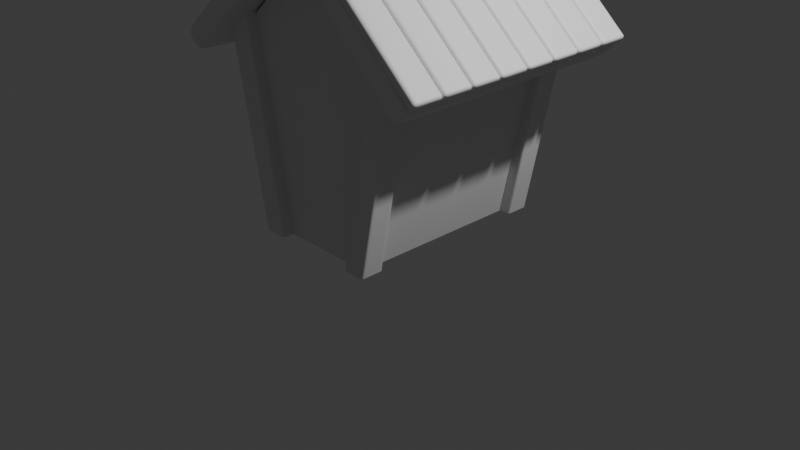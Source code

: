 # Source: snow1.blend  (saved by Blender 4.0.36; exported with 4.5.12 LTS)
import bpy
from mathutils import Matrix  # noqa: F401  (used for matrix-valued properties, if any)

bpy.ops.wm.read_factory_settings(use_empty=True)
scene = bpy.context.scene
scene.name = 'Scene'

# ---- collections
col_collection = bpy.data.collections.new('Collection'); scene.collection.children.link(col_collection)
col_x = bpy.data.collections.new('Хата'); scene.collection.children.link(col_x)

# ---- materials (node trees are filled in below, after node groups)
mat_material = bpy.data.materials.new('Material')
mat_material.alpha_threshold = 0.0
mat_material.use_transparent_shadow = False
mat_material.roughness = 0.5
mat_material.line_color = (0.0, 0.0, 0.0, 1.0)

# ---- material node trees
mat_material.use_nodes = True; mat_material.node_tree.nodes.clear()
_N = mat_material.node_tree.nodes; _L = mat_material.node_tree.links
n0 = _N.new('ShaderNodeOutputMaterial'); n0.name = 'Material Output'; n0.location = (300, 300)
n1 = _N.new('ShaderNodeBsdfPrincipled'); n1.name = 'Principled BSDF'; n1.location = (10, 300)
n1.inputs[3].default_value = 1.45
_L.new(n1.outputs[0], n0.inputs[0])
n0.is_active_output = True

# ---- world
world_world = bpy.data.worlds.new('World'); scene.world = world_world
world_world.use_nodes = True; world_world.node_tree.nodes.clear()
_N = world_world.node_tree.nodes; _L = world_world.node_tree.links
n0 = _N.new('ShaderNodeOutputWorld'); n0.name = 'World Output'; n0.location = (300, 300)
n1 = _N.new('ShaderNodeBackground'); n1.name = 'Background'; n1.location = (10, 300)
n1.inputs[0].default_value = (0.05088, 0.05088, 0.05088, 1.0)
_L.new(n1.outputs[0], n0.inputs[0])
n0.is_active_output = True
world_world.color = (0.05088, 0.05088, 0.05088)
world_world.use_sun_shadow = False
world_world.sun_shadow_jitter_overblur = 0.0

# ---- cameras
cam_camera = bpy.data.cameras.new('Camera')
cam_camera.clip_end = 100.0
cam_camera.ortho_scale = 7.314

# ---- lights
light_light = bpy.data.lights.new('Light', 'POINT')
light_light.transmission_factor = 0.0
light_light.use_soft_falloff = False
light_light.energy = 1000.0
light_light.shadow_soft_size = 0.1
light_light.shadow_maximum_resolution = 0.006
light_light.use_absolute_resolution = True

# ---- meshes
me_cube = bpy.data.meshes.new('Cube')
me_cube.from_pydata([(1.0, 1.0, 1.0), (0.5776, 1.0, -1.0), (1.0, -1.0, 1.0), (0.5776, -1.0, -1.0), (-1.0, 1.0, 1.0), (-0.5776, 1.0, -1.0), (-1.0, -1.0, 1.0), (-0.5776, -1.0, -1.0), (0.0, 1.0, -1.0), (0.0, -1.0, 1.958), (0.0, -1.0, -1.0), (0.0, 1.0, 1.958)], [], [(11, 4, 6, 9), (10, 9, 6, 7), (7, 6, 4, 5), (8, 1, 3, 10), (1, 0, 2, 3), (8, 11, 0, 1), (5, 4, 11, 8), (5, 8, 10, 7), (3, 2, 9, 10), (0, 11, 9, 2)])
_uv = me_cube.uv_layers.new(name='UVMap')
_uv.uv.foreach_set('vector', [0.75, 0.5, 0.875, 0.5, 0.875, 0.75, 0.75, 0.75, 0.375, 0.875, 0.625, 0.875, 0.625, 1.0, 0.375, 1.0, 0.375, 0.0, 0.625, 0.0, 0.625, 0.25, 0.375, 0.25, 0.25, 0.5, 0.375, 0.5, 0.375, 0.75, 0.25, 0.75, 0.375, 0.5, 0.625, 0.5, 0.625, 0.75, 0.375, 0.75, 0.375, 0.375, 0.625, 0.375, 0.625, 0.5, 0.375, 0.5, 0.375, 0.25, 0.625, 0.25, 0.625, 0.375, 0.375, 0.375, 0.125, 0.5, 0.25, 0.5, 0.25, 0.75, 0.125, 0.75, 0.375, 0.75, 0.625, 0.75, 0.625, 0.875, 0.375, 0.875, 0.625, 0.5, 0.75, 0.5, 0.75, 0.75, 0.625, 0.75])
me_cube.materials.append(mat_material)
me_cube.use_mirror_vertex_groups = False
me_cube.update()
me_cube_002 = bpy.data.meshes.new('Cube.002')
me_cube_002.from_pydata([(1.35, 1.35, 0.8883), (1.35, -1.35, 0.8883), (-1.35, 1.35, 0.8883), (-1.35, -1.35, 0.8883), (0.0, -1.35, 2.181), (0.0, 1.35, 2.181), (0.0, -1.35, 2.467), (-1.548, -1.35, 1.095), (1.548, 1.35, 1.095), (1.548, -1.35, 1.095), (-1.548, 1.35, 1.095), (0.0, 1.35, 2.467), (1.35, -1.272, 0.8883), (1.35, 1.272, 0.8883), (-1.35, 1.272, 0.8883), (-1.35, -1.272, 0.8883), (0.0, -1.272, 2.181), (0.0, 1.272, 2.181), (1.548, 1.272, 1.095), (1.548, -1.272, 1.095), (-1.548, -1.272, 1.095), (-1.548, 1.272, 1.095), (0.0, 1.272, 2.467), (0.0, -1.272, 2.467), (-1.252, -1.35, 0.9821), (-1.252, 1.35, 0.9821), (-1.435, -1.35, 1.195), (-1.435, 1.35, 1.195), (-1.435, -1.272, 1.195), (-1.435, 1.272, 1.195), (-1.252, -1.272, 0.9821), (-1.252, 1.272, 0.9821), (-0.04261, 1.35, 2.14), (-0.04885, 1.35, 2.424), (-0.04885, -1.272, 2.424), (-0.04261, 1.272, 2.14), (-0.04261, -1.35, 2.14), (-0.04885, -1.35, 2.424), (-0.04885, 1.272, 2.424), (-0.04261, -1.272, 2.14), (1.269, 1.35, 0.9657), (1.269, -1.35, 0.9657), (1.455, 1.35, 1.177), (1.455, -1.35, 1.177), (1.455, -1.272, 1.177), (1.455, 1.272, 1.177), (1.269, -1.272, 0.9657), (1.269, 1.272, 0.9657), (0.04157, -1.35, 2.141), (0.04767, -1.35, 2.425), (0.04767, 1.272, 2.425), (0.04157, -1.272, 2.141), (0.04157, 1.35, 2.141), (0.04767, 1.35, 2.425), (0.04767, -1.272, 2.425), (0.04157, 1.272, 2.141), (0.04767, -1.272, 2.425), (1.455, -1.272, 1.177), (1.455, -1.35, 1.177), (0.04767, -1.35, 2.425)], [], [(54, 23, 6, 49), (13, 0, 8, 18), (53, 11, 22, 50), (36, 4, 6, 37), (25, 2, 10, 27), (52, 5, 11, 53), (25, 31, 14, 2), (41, 1, 9, 43), (2, 14, 21, 10), (30, 24, 3, 15), (52, 55, 17, 5), (27, 10, 21, 29), (28, 20, 7, 26), (51, 48, 4, 16), (15, 3, 7, 20), (15, 20, 21, 14), (13, 18, 19, 12), (44, 19, 18, 45), (34, 23, 22, 38), (51, 16, 17, 55), (30, 15, 14, 31), (1, 12, 19, 9), (39, 30, 31, 35), (20, 28, 29, 21), (34, 28, 26, 37), (33, 27, 29, 38), (39, 36, 24, 30), (32, 35, 31, 25), (32, 25, 27, 33), (3, 24, 26, 7), (5, 32, 33, 11), (5, 17, 35, 32), (16, 4, 36, 39), (11, 33, 38, 22), (23, 34, 37, 6), (16, 39, 35, 17), (28, 34, 38, 29), (24, 36, 37, 26), (12, 46, 47, 13), (54, 44, 45, 50), (12, 1, 41, 46), (0, 13, 47, 40), (48, 41, 43, 49), (0, 40, 42, 8), (8, 42, 45, 18), (19, 44, 43, 9), (4, 48, 49, 6), (23, 54, 50, 22), (46, 51, 55, 47), (46, 41, 48, 51), (40, 47, 55, 52), (40, 52, 53, 42), (42, 53, 50, 45), (54, 49, 59, 56), (57, 56, 59, 58), (49, 43, 58, 59), (44, 54, 56, 57), (43, 44, 57, 58)])
me_cube_002.polygons.foreach_set('use_smooth', [True] * 58)
_uv = me_cube_002.uv_layers.new(name='UVMap')
_uv.uv.foreach_set('vector', [0.7462, 0.7428, 0.75, 0.7428, 0.75, 0.75, 0.7462, 0.75, 0.625, 0.5072, 0.625, 0.5, 0.625, 0.5, 0.625, 0.5072, 0.7462, 0.5, 0.75, 0.5, 0.75, 0.5072, 0.7462, 0.5072, 0.7539, 0.75, 0.75, 0.75, 0.75, 0.75, 0.7539, 0.75, 0.8659, 0.5, 0.875, 0.5, 0.875, 0.5, 0.8659, 0.5, 0.7461, 0.5, 0.75, 0.5, 0.75, 0.5, 0.7462, 0.5, 0.8659, 0.5, 0.8659, 0.5072, 0.875, 0.5072, 0.875, 0.5, 0.6325, 0.75, 0.625, 0.75, 0.625, 0.75, 0.6325, 0.75, 0.875, 0.5, 0.875, 0.5072, 0.875, 0.5072, 0.875, 0.5, 0.8659, 0.7428, 0.8659, 0.75, 0.875, 0.75, 0.875, 0.7428, 0.7461, 0.5, 0.7462, 0.5072, 0.75, 0.5072, 0.75, 0.5, 0.8659, 0.5, 0.875, 0.5, 0.875, 0.5072, 0.8659, 0.5072, 0.8659, 0.7428, 0.875, 0.7428, 0.875, 0.75, 0.8659, 0.75, 0.7462, 0.7428, 0.7462, 0.75, 0.75, 0.75, 0.75, 0.7428, 0.875, 0.7428, 0.875, 0.75, 0.875, 0.75, 0.875, 0.7428, 0.875, 0.7428, 0.875, 0.7428, 0.875, 0.5072, 0.875, 0.5072, 0.625, 0.5072, 0.625, 0.5072, 0.625, 0.7428, 0.625, 0.7428, 0.6325, 0.7428, 0.625, 0.7428, 0.625, 0.5072, 0.6325, 0.5072, 0.7539, 0.7428, 0.75, 0.7428, 0.75, 0.5072, 0.7539, 0.5072, 0.7462, 0.7428, 0.75, 0.7428, 0.75, 0.5072, 0.7462, 0.5072, 0.8659, 0.7428, 0.875, 0.7428, 0.875, 0.5072, 0.8659, 0.5072, 0.625, 0.75, 0.625, 0.7428, 0.625, 0.7428, 0.625, 0.75, 0.7539, 0.7428, 0.8659, 0.7428, 0.8659, 0.5072, 0.7539, 0.5072, 0.875, 0.7428, 0.8659, 0.7428, 0.8659, 0.5072, 0.875, 0.5072, 0.7539, 0.7428, 0.8659, 0.7428, 0.8659, 0.75, 0.7539, 0.75, 0.7539, 0.5, 0.8659, 0.5, 0.8659, 0.5072, 0.7539, 0.5072, 0.7539, 0.7428, 0.7539, 0.75, 0.8659, 0.75, 0.8659, 0.7428, 0.7539, 0.5, 0.7539, 0.5072, 0.8659, 0.5072, 0.8659, 0.5, 0.7539, 0.5, 0.8659, 0.5, 0.8659, 0.5, 0.7539, 0.5, 0.875, 0.75, 0.8659, 0.75, 0.8659, 0.75, 0.875, 0.75, 0.75, 0.5, 0.7539, 0.5, 0.7539, 0.5, 0.75, 0.5, 0.75, 0.5, 0.75, 0.5072, 0.7539, 0.5072, 0.7539, 0.5, 0.75, 0.7428, 0.75, 0.75, 0.7539, 0.75, 0.7539, 0.7428, 0.75, 0.5, 0.7539, 0.5, 0.7539, 0.5072, 0.75, 0.5072, 0.75, 0.7428, 0.7539, 0.7428, 0.7539, 0.75, 0.75, 0.75, 0.75, 0.7428, 0.7539, 0.7428, 0.7539, 0.5072, 0.75, 0.5072, 0.8659, 0.7428, 0.7539, 0.7428, 0.7539, 0.5072, 0.8659, 0.5072, 0.8659, 0.75, 0.7539, 0.75, 0.7539, 0.75, 0.8659, 0.75, 0.625, 0.7428, 0.6325, 0.7428, 0.6325, 0.5072, 0.625, 0.5072, 0.7462, 0.7428, 0.6325, 0.7428, 0.6325, 0.5072, 0.7462, 0.5072, 0.625, 0.7428, 0.625, 0.75, 0.6325, 0.75, 0.6325, 0.7428, 0.625, 0.5, 0.625, 0.5072, 0.6325, 0.5072, 0.6325, 0.5, 0.7462, 0.75, 0.6325, 0.75, 0.6325, 0.75, 0.7462, 0.75, 0.625, 0.5, 0.6325, 0.5, 0.6325, 0.5, 0.625, 0.5, 0.625, 0.5, 0.6325, 0.5, 0.6325, 0.5072, 0.625, 0.5072, 0.625, 0.7428, 0.6325, 0.7428, 0.6325, 0.75, 0.625, 0.75, 0.75, 0.75, 0.7462, 0.75, 0.7462, 0.75, 0.75, 0.75, 0.75, 0.7428, 0.7462, 0.7428, 0.7462, 0.5072, 0.75, 0.5072, 0.6325, 0.7428, 0.7462, 0.7428, 0.7462, 0.5072, 0.6325, 0.5072, 0.6325, 0.7428, 0.6325, 0.75, 0.7462, 0.75, 0.7462, 0.7428, 0.6325, 0.5, 0.6325, 0.5072, 0.7462, 0.5072, 0.7461, 0.5, 0.6325, 0.5, 0.7461, 0.5, 0.7462, 0.5, 0.6325, 0.5, 0.6325, 0.5, 0.7462, 0.5, 0.7462, 0.5072, 0.6325, 0.5072, 0.7462, 0.7428, 0.7462, 0.75, 0.7462, 0.75, 0.7462, 0.7428, 0.6325, 0.7428, 0.7462, 0.7428, 0.7462, 0.75, 0.6325, 0.75, 0.7462, 0.75, 0.6325, 0.75, 0.6325, 0.75, 0.7462, 0.75, 0.6325, 0.7428, 0.7462, 0.7428, 0.7462, 0.7428, 0.6325, 0.7428, 0.6325, 0.75, 0.6325, 0.7428, 0.6325, 0.7428, 0.6325, 0.75])
me_cube_002.materials.append(mat_material)
me_cube_002.use_mirror_vertex_groups = False
me_cube_002.update()
me_plane = bpy.data.meshes.new('Plane')
me_plane.from_pydata([(-0.1257, -0.1257, 0.0), (0.1257, -0.1257, 0.0), (-0.1257, 0.1257, 0.0), (0.1257, 0.1257, 0.0), (-0.1257, 0.1257, 0.0), (-0.1257, -0.1257, 0.0), (0.1257, -0.1257, 0.0), (0.1257, 0.1257, 0.0), (0.3057, 0.1466, 2.249), (0.3057, -0.1048, 2.249), (0.5239, -0.1257, 2.004), (0.5239, 0.1257, 2.004), (0.2864, -0.1209, 2.131), (-0.1117, -0.1257, 0.07072), (-0.1117, 0.1257, 0.07072), (0.2864, 0.1306, 2.131), (0.1398, 0.1257, 0.07072), (0.5098, 0.1257, 1.934), (0.5098, -0.1257, 1.934), (0.1398, -0.1257, 0.07072), (0.07849, 0.1257, 0.0), (-0.07849, 0.1257, 0.0), (0.07849, -0.1257, 0.0), (-0.07849, -0.1257, 0.0), (0.07865, 0.1257, 0.0), (-0.07865, 0.1257, 0.0), (-0.07865, -0.1257, 0.0), (0.07865, -0.1257, 0.0), (0.487, -0.119, 2.045), (0.3484, -0.1209, 2.202), (0.3484, 0.1306, 2.202), (0.487, 0.1325, 2.045), (0.324, -0.133, 2.085), (0.4682, -0.1268, 1.97), (-0.06412, -0.1257, 0.07072), (0.09221, -0.1257, 0.07072), (0.324, 0.1185, 2.085), (0.4682, 0.1247, 1.97), (0.09221, 0.1257, 0.07072), (-0.06412, 0.1257, 0.07072), (-0.1117, 0.08425, 0.07072), (-0.1117, -0.08425, 0.07072), (0.2864, -0.07912, 2.131), (0.2864, 0.08888, 2.131), (0.1398, -0.08425, 0.07072), (0.1398, 0.08425, 0.07072), (0.5098, 0.084, 1.934), (0.5098, -0.084, 1.934), (0.5239, -0.08384, 2.004), (0.5239, 0.08384, 2.004), (0.3057, -0.06294, 2.249), (0.3057, 0.1048, 2.249), (0.1257, -0.08462, 0.0), (0.1257, 0.08462, 0.0), (-0.1257, 0.08462, 0.0), (-0.1257, -0.08462, 0.0), (0.1257, 0.08476, 0.0), (0.1257, -0.08476, 0.0), (-0.1257, -0.08476, 0.0), (-0.1257, 0.08476, 0.0), (0.487, 0.0905, 2.045), (0.487, -0.07704, 2.045), (0.3484, 0.08865, 2.202), (0.3484, -0.07889, 2.202), (0.07865, -0.08461, 0.0), (0.07865, 0.08461, 0.0), (-0.07865, -0.08461, 0.0), (-0.07865, 0.08461, 0.0)], [], [(33, 18, 10, 28), (0, 26, 23, 5), (1, 57, 52, 6), (2, 59, 54, 4), (27, 1, 6, 22), (5, 23, 34, 13), (12, 32, 29, 9), (46, 17, 11, 49), (42, 12, 9, 50), (36, 15, 8, 30), (18, 47, 48, 10), (3, 24, 20, 7), (17, 37, 31, 11), (15, 43, 51, 8), (53, 7, 16, 45), (15, 36, 39, 14), (64, 27, 26, 66), (4, 54, 40, 14), (56, 3, 7, 53), (37, 17, 16, 38), (32, 12, 13, 34), (18, 33, 35, 19), (25, 2, 4, 21), (9, 29, 63, 50), (28, 61, 63, 29), (7, 20, 38, 16), (22, 6, 19, 35), (27, 64, 57, 1), (37, 38, 39, 36), (33, 28, 29, 32), (32, 34, 35, 33), (36, 30, 31, 37), (21, 39, 38, 20), (24, 65, 67, 25), (27, 22, 23, 26), (25, 21, 20, 24), (22, 35, 34, 23), (21, 4, 14, 39), (60, 31, 30, 62), (0, 58, 66, 26), (59, 2, 25, 67), (60, 49, 11, 31), (51, 62, 30, 8), (43, 15, 14, 40), (6, 52, 44, 19), (17, 46, 45, 16), (28, 10, 48, 61), (55, 5, 13, 41), (47, 18, 19, 44), (65, 24, 3, 56), (58, 0, 5, 55), (49, 60, 61, 48), (47, 44, 45, 46), (53, 45, 44, 52), (65, 56, 57, 64), (60, 62, 63, 61), (43, 40, 41, 42), (64, 66, 67, 65), (59, 67, 66, 58), (55, 41, 40, 54), (56, 53, 52, 57), (46, 49, 48, 47), (58, 55, 54, 59), (42, 50, 51, 43), (62, 51, 50, 63), (12, 42, 41, 13)])
_uv = me_plane.uv_layers.new(name='UVMap')
_uv.uv.foreach_set('vector', [0.81, 0.0, 1.0, 0.0, 1.0, 0.0, 0.8094, 0.0, 0.0, 0.0, 0.1872, 0.0, 0.1879, 0.0, 0.0, 0.0, 1.0, 0.0, 1.0, 0.1629, 1.0, 0.1635, 1.0, 0.0, 0.0, 1.0, 0.0, 0.8371, 0.0, 0.8365, 0.0, 1.0, 0.8128, 0.0, 1.0, 0.0, 1.0, 0.0, 0.8121, 0.0, 0.0, 0.0, 0.1879, 0.0, 0.1892, 0.0, 0.0, 0.0, 0.0, 0.0, 0.19, 0.0, 0.1906, 0.0, 0.0, 0.0, 1.0, 0.8341, 1.0, 1.0, 1.0, 1.0, 1.0, 0.8334, 0.0, 0.1659, 0.0, 0.0, 0.0, 0.0, 0.0, 0.1666, 0.19, 1.0, 0.0, 1.0, 0.0, 1.0, 0.1906, 1.0, 1.0, 0.0, 1.0, 0.1659, 1.0, 0.1666, 1.0, 0.0, 1.0, 1.0, 0.8128, 1.0, 0.8121, 1.0, 1.0, 1.0, 1.0, 1.0, 0.81, 1.0, 0.8094, 1.0, 1.0, 1.0, 0.0, 1.0, 0.0, 0.8341, 0.0, 0.8334, 0.0, 1.0, 1.0, 0.8365, 1.0, 1.0, 1.0, 1.0, 1.0, 0.835, 0.0, 1.0, 0.19, 1.0, 0.1892, 1.0, 0.0, 1.0, 0.8128, 0.1635, 0.8128, 0.0, 0.1872, 0.0, 0.1872, 0.1635, 0.0, 1.0, 0.0, 0.8365, 0.0, 0.835, 0.0, 1.0, 1.0, 0.8371, 1.0, 1.0, 1.0, 1.0, 1.0, 0.8365, 0.8099, 1.0, 1.0, 1.0, 1.0, 1.0, 0.8108, 1.0, 0.19, 0.0, 0.0, 0.0, 0.0, 0.0, 0.1892, 0.0, 1.0, 0.0, 0.81, 0.0, 0.8108, 0.0, 1.0, 0.0, 0.1872, 1.0, 0.0, 1.0, 0.0, 1.0, 0.1879, 1.0, 0.0, 0.0, 0.1906, 0.0, 0.1906, 0.1669, 0.0, 0.1666, 0.8094, 0.0, 0.8094, 0.1669, 0.1906, 0.1669, 0.1906, 0.0, 1.0, 1.0, 0.8121, 1.0, 0.8108, 1.0, 1.0, 1.0, 0.8121, 0.0, 1.0, 0.0, 1.0, 0.0, 0.8108, 0.0, 0.8128, 0.0, 0.8128, 0.1635, 1.0, 0.1629, 1.0, 0.0, 0.8099, 1.0, 0.8108, 1.0, 0.1892, 1.0, 0.19, 1.0, 0.81, 0.0, 0.8094, 0.0, 0.1906, 0.0, 0.19, 0.0, 0.19, 0.0, 0.1892, 0.0, 0.8108, 0.0, 0.81, 0.0, 0.19, 1.0, 0.1906, 1.0, 0.8094, 1.0, 0.81, 1.0, 0.1879, 1.0, 0.1892, 1.0, 0.8108, 1.0, 0.8121, 1.0, 0.8128, 1.0, 0.8128, 0.8365, 0.1872, 0.8365, 0.1872, 1.0, 0.8128, 0.0, 0.8121, 0.0, 0.1879, 0.0, 0.1872, 0.0, 0.1872, 1.0, 0.1879, 1.0, 0.8121, 1.0, 0.8128, 1.0, 0.8121, 0.0, 0.8108, 0.0, 0.1892, 0.0, 0.1879, 0.0, 0.1879, 1.0, 0.0, 1.0, 0.0, 1.0, 0.1892, 1.0, 0.8094, 0.8331, 0.8094, 1.0, 0.1906, 1.0, 0.1906, 0.8331, 0.0, 0.0, 0.0, 0.1629, 0.1872, 0.1635, 0.1872, 0.0, 0.0, 0.8371, 0.0, 1.0, 0.1872, 1.0, 0.1872, 0.8365, 0.8094, 0.8331, 1.0, 0.8334, 1.0, 1.0, 0.8094, 1.0, 0.0, 0.8334, 0.1906, 0.8331, 0.1906, 1.0, 0.0, 1.0, 0.0, 0.8341, 0.0, 1.0, 0.0, 1.0, 0.0, 0.835, 1.0, 0.0, 1.0, 0.1635, 1.0, 0.165, 1.0, 0.0, 1.0, 1.0, 1.0, 0.8341, 1.0, 0.835, 1.0, 1.0, 0.8094, 0.0, 1.0, 0.0, 1.0, 0.1666, 0.8094, 0.1669, 0.0, 0.1635, 0.0, 0.0, 0.0, 0.0, 0.0, 0.165, 1.0, 0.1659, 1.0, 0.0, 1.0, 0.0, 1.0, 0.165, 0.8128, 0.8365, 0.8128, 1.0, 1.0, 1.0, 1.0, 0.8371, 0.0, 0.1629, 0.0, 0.0, 0.0, 0.0, 0.0, 0.1635, 1.0, 0.8334, 0.8094, 0.8331, 0.8094, 0.1669, 1.0, 0.1666, 1.0, 0.1659, 1.0, 0.165, 1.0, 0.835, 1.0, 0.8341, 1.0, 0.8365, 1.0, 0.835, 1.0, 0.165, 1.0, 0.1635, 0.8128, 0.8365, 1.0, 0.8371, 1.0, 0.1629, 0.8128, 0.1635, 0.8094, 0.8331, 0.1906, 0.8331, 0.1906, 0.1669, 0.8094, 0.1669, 0.0, 0.8341, 0.0, 0.835, 0.0, 0.165, 0.0, 0.1659, 0.8128, 0.1635, 0.1872, 0.1635, 0.1872, 0.8365, 0.8128, 0.8365, 0.0, 0.8371, 0.1872, 0.8365, 0.1872, 0.1635, 0.0, 0.1629, 0.0, 0.1635, 0.0, 0.165, 0.0, 0.835, 0.0, 0.8365, 1.0, 0.8371, 1.0, 0.8365, 1.0, 0.1635, 1.0, 0.1629, 1.0, 0.8341, 1.0, 0.8334, 1.0, 0.1666, 1.0, 0.1659, 0.0, 0.1629, 0.0, 0.1635, 0.0, 0.8365, 0.0, 0.8371, 0.0, 0.1659, 0.0, 0.1666, 0.0, 0.8334, 0.0, 0.8341, 0.1906, 0.8331, 0.0, 0.8334, 0.0, 0.1666, 0.1906, 0.1669, 0.0, 0.0, 0.0, 0.1659, 0.0, 0.165, 0.0, 0.0])
me_plane.update()
me_cube_003 = bpy.data.meshes.new('Cube.003')
me_cube_003.from_pydata([(-0.7626, -0.03862, 0.6762), (0.7851, -0.03862, -0.6961), (0.7851, 0.03861, -0.6961), (-0.7626, 0.03861, 0.6762), (0.7483, -0.03862, -0.6636), (0.7483, 0.03861, -0.6636), (-0.7367, -0.03862, 0.6532), (-0.7367, 0.03861, 0.6532), (-0.7367, -0.03862, 0.6532), (-0.7626, -0.03862, 0.6762), (0.7483, 0.03861, -0.6636), (0.8028, 0.2718, -0.6022), (0.8395, 0.2718, -0.6347), (-0.7626, 0.03861, 0.6762), (0.7483, -0.03862, -0.6636), (-0.7367, 0.03861, 0.6532), (-0.6822, -0.03862, 0.7146), (-0.7081, -0.03862, 0.7376), (0.8028, 0.03861, -0.6022), (0.8395, 0.3491, -0.6347), (0.8028, 0.3491, -0.6022), (-0.7081, 0.03861, 0.7376), (0.8028, -0.03862, -0.6022), (-0.6822, 0.03861, 0.7146), (0.7851, -0.0197, -0.6961), (0.7851, 0.0197, -0.6961), (-0.7626, 0.0197, 0.6762), (-0.7626, -0.0197, 0.6762), (0.7483, 0.01969, -0.6636), (0.7483, -0.01969, -0.6636), (-0.7367, -0.01968, 0.6532), (-0.7367, 0.01968, 0.6532), (0.7483, 0.2718, -0.6636), (0.7851, 0.2718, -0.6961), (-0.7626, 0.01969, 0.6762), (-0.7626, -0.01969, 0.6762), (0.7851, 0.3491, -0.6961), (0.7483, 0.3491, -0.6636), (-0.7081, -0.01962, 0.7376), (-0.7081, 0.01962, 0.7376), (0.8028, -0.01961, -0.6022), (0.8028, 0.01961, -0.6022), (-0.6822, 0.0196, 0.7146), (-0.6822, -0.0196, 0.7146), (-0.7626, 0.039, 0.6762), (0.7851, 0.039, -0.6961), (0.7851, 0.1162, -0.6961), (-0.7626, 0.1162, 0.6762), (0.7483, 0.039, -0.6636), (0.7483, 0.1162, -0.6636), (-0.7367, 0.039, 0.6532), (-0.7367, 0.1162, 0.6532), (-0.7367, 0.039, 0.6532), (-0.7626, 0.039, 0.6762), (0.7483, 0.1162, -0.6636), (0.7483, 0.2718, -0.6636), (0.7851, 0.2718, -0.6961), (-0.7626, 0.1162, 0.6762), (0.7483, 0.039, -0.6636), (-0.7367, 0.1162, 0.6532), (-0.6822, 0.039, 0.7146), (-0.7081, 0.039, 0.7376), (0.8028, 0.1162, -0.6022), (0.7851, 0.3491, -0.6961), (0.7483, 0.3491, -0.6636), (-0.7081, 0.1162, 0.7376), (0.8028, 0.039, -0.6022), (-0.6822, 0.1162, 0.7146), (0.7851, 0.05791, -0.6961), (0.7851, 0.09732, -0.6961), (-0.7626, 0.09732, 0.6762), (-0.7626, 0.05791, 0.6762), (0.7483, 0.09731, -0.6636), (0.7483, 0.05793, -0.6636), (-0.7367, 0.05793, 0.6532), (-0.7367, 0.0973, 0.6532), (0.7851, 0.1355, -0.6961), (0.7851, 0.1749, -0.6961), (-0.7626, 0.0973, 0.6762), (-0.7626, 0.05793, 0.6762), (0.7851, 0.1749, -0.6961), (0.7851, 0.1355, -0.6961), (-0.7081, 0.058, 0.7376), (-0.7081, 0.09724, 0.7376), (0.8028, 0.05801, -0.6022), (0.8028, 0.09722, -0.6022), (-0.6822, 0.09722, 0.7146), (-0.6822, 0.05801, 0.7146), (-0.7626, 0.1166, 0.6762), (0.7851, 0.1166, -0.6961), (0.7851, 0.1938, -0.6961), (-0.7626, 0.1938, 0.6762), (0.7483, 0.1166, -0.6636), (0.7483, 0.1938, -0.6636), (-0.7367, 0.1166, 0.6532), (-0.7367, 0.1938, 0.6532), (-0.7367, 0.1166, 0.6532), (-0.7626, 0.1166, 0.6762), (0.7483, 0.1938, -0.6636), (-0.7626, 0.1938, 0.6762), (0.7483, 0.1166, -0.6636), (-0.7367, 0.1938, 0.6532), (-0.6822, 0.1166, 0.7146), (-0.7081, 0.1166, 0.7376), (0.8028, 0.1938, -0.6022), (-0.7081, 0.1938, 0.7376), (0.8028, 0.1166, -0.6022), (-0.6822, 0.1938, 0.7146), (0.7851, 0.1355, -0.6961), (0.7851, 0.1749, -0.6961), (-0.7626, 0.1749, 0.6762), (-0.7626, 0.1355, 0.6762), (0.7483, 0.1749, -0.6636), (0.7483, 0.1355, -0.6636), (-0.7367, 0.1355, 0.6532), (-0.7367, 0.1749, 0.6532), (-0.7626, 0.1749, 0.6762), (-0.7626, 0.1355, 0.6762), (-0.7081, 0.1356, 0.7376), (-0.7081, 0.1749, 0.7376), (0.8028, 0.1356, -0.6022), (0.8028, 0.1748, -0.6022), (-0.6822, 0.1748, 0.7146), (-0.6822, 0.1356, 0.7146), (-0.7626, 0.1942, 0.6762), (0.7851, 0.1942, -0.6961), (0.7851, 0.2715, -0.6961), (-0.7626, 0.2715, 0.6762), (0.7483, 0.1942, -0.6636), (0.7483, 0.2715, -0.6636), (-0.7367, 0.1942, 0.6532), (-0.7367, 0.2715, 0.6532), (-0.7367, 0.1942, 0.6532), (-0.7626, 0.1942, 0.6762), (0.7483, 0.2715, -0.6636), (0.8395, 0.1749, -0.6347), (0.8395, 0.1356, -0.6347), (-0.7626, 0.2715, 0.6762), (0.7483, 0.1942, -0.6636), (-0.7367, 0.2715, 0.6532), (-0.6822, 0.1942, 0.7146), (-0.7081, 0.1942, 0.7376), (0.8028, 0.2715, -0.6022), (0.8028, 0.1748, -0.6022), (0.8028, 0.1356, -0.6022), (-0.7081, 0.2715, 0.7376), (0.8028, 0.1942, -0.6022), (-0.6822, 0.2715, 0.7146), (0.7851, 0.2131, -0.6961), (0.7851, 0.2526, -0.6961), (-0.7626, 0.2526, 0.6762), (-0.7626, 0.2131, 0.6762), (0.7483, 0.2525, -0.6636), (0.7483, 0.2132, -0.6636), (-0.7367, 0.2132, 0.6532), (-0.7367, 0.2525, 0.6532), (0.8028, 0.1166, -0.6022), (0.8395, 0.1166, -0.6347), (-0.7626, 0.2525, 0.6762), (-0.7626, 0.2132, 0.6762), (0.8395, 0.1938, -0.6347), (0.8028, 0.1938, -0.6022), (-0.7081, 0.2132, 0.7376), (-0.7081, 0.2525, 0.7376), (0.8028, 0.2132, -0.6022), (0.8028, 0.2525, -0.6022), (-0.6822, 0.2525, 0.7146), (-0.6822, 0.2132, 0.7146), (-0.7626, 0.2718, 0.6762), (0.7851, 0.2718, -0.6961), (0.7851, 0.3491, -0.6961), (-0.7626, 0.3491, 0.6762), (0.7483, 0.2718, -0.6636), (0.7483, 0.3491, -0.6636), (-0.7367, 0.2718, 0.6532), (-0.7367, 0.3491, 0.6532), (-0.7367, 0.2718, 0.6532), (-0.7626, 0.2718, 0.6762), (0.7483, 0.3491, -0.6636), (-0.7626, 0.3491, 0.6762), (0.7483, 0.2718, -0.6636), (-0.7367, 0.3491, 0.6532), (-0.6822, 0.2718, 0.7146), (-0.7081, 0.2718, 0.7376), (0.8028, 0.3491, -0.6022), (-0.7081, 0.3491, 0.7376), (0.8028, 0.2718, -0.6022), (-0.6822, 0.3491, 0.7146), (0.7851, 0.2908, -0.6961), (0.7851, 0.3302, -0.6961), (-0.7626, 0.3302, 0.6762), (-0.7626, 0.2908, 0.6762), (0.7483, 0.3302, -0.6636), (0.7483, 0.2908, -0.6636), (-0.7367, 0.2908, 0.6532), (-0.7367, 0.3301, 0.6532), (-0.7626, 0.3302, 0.6762), (-0.7626, 0.2908, 0.6762), (-0.7081, 0.2908, 0.7376), (-0.7081, 0.3301, 0.7376), (0.8028, 0.2909, -0.6022), (0.8028, 0.3301, -0.6022), (-0.6822, 0.3301, 0.7146), (-0.6822, 0.2909, 0.7146), (-0.7626, 0.3495, 0.6762), (0.7851, 0.3495, -0.6961), (0.7851, 0.4267, -0.6961), (-0.7626, 0.4267, 0.6762), (0.7483, 0.3495, -0.6636), (0.7483, 0.4267, -0.6636), (-0.7367, 0.3495, 0.6532), (-0.7367, 0.4267, 0.6532), (-0.7367, 0.3495, 0.6532), (-0.7626, 0.3495, 0.6762), (0.7483, 0.4267, -0.6636), (-0.7626, 0.4267, 0.6762), (0.7483, 0.3495, -0.6636), (-0.7367, 0.4267, 0.6532), (-0.6822, 0.3495, 0.7146), (-0.7081, 0.3495, 0.7376), (0.8028, 0.4267, -0.6022), (-0.7081, 0.4267, 0.7376), (0.8028, 0.3495, -0.6022), (-0.6822, 0.4267, 0.7146), (0.7851, 0.3684, -0.6961), (0.7851, 0.4078, -0.6961), (-0.7626, 0.4078, 0.6762), (-0.7626, 0.3684, 0.6762), (0.7483, 0.4078, -0.6636), (0.7483, 0.3684, -0.6636), (-0.7367, 0.3684, 0.6532), (-0.7367, 0.4078, 0.6532), (-0.7626, 0.4078, 0.6762), (-0.7626, 0.3684, 0.6762), (-0.7081, 0.3685, 0.7376), (-0.7081, 0.4077, 0.7376), (0.8028, 0.3685, -0.6022), (0.8028, 0.4077, -0.6022), (-0.6822, 0.4077, 0.7146), (-0.6822, 0.3685, 0.7146), (-0.7626, 0.4271, 0.6762), (0.7851, 0.4271, -0.6961), (0.7851, 0.5043, -0.6961), (-0.7626, 0.5043, 0.6762), (0.7483, 0.4271, -0.6636), (0.7483, 0.5043, -0.6636), (-0.7367, 0.4271, 0.6532), (-0.7367, 0.5043, 0.6532), (-0.7367, 0.4271, 0.6532), (-0.7626, 0.4271, 0.6762), (0.7483, 0.5043, -0.6636), (0.7483, 0.1166, -0.6636), (0.7851, 0.1166, -0.6961), (-0.7626, 0.5043, 0.6762), (0.7483, 0.4271, -0.6636), (-0.7367, 0.5043, 0.6532), (-0.6822, 0.4271, 0.7146), (-0.7081, 0.4271, 0.7376), (0.8028, 0.5043, -0.6022), (0.7851, 0.1938, -0.6961), (0.7483, 0.1938, -0.6636), (-0.7081, 0.5043, 0.7376), (0.8028, 0.4271, -0.6022), (-0.6822, 0.5043, 0.7146), (0.7851, 0.446, -0.6961), (0.7851, 0.4854, -0.6961), (-0.7626, 0.4854, 0.6762), (-0.7626, 0.446, 0.6762), (0.7483, 0.4854, -0.6636), (0.7483, 0.446, -0.6636), (-0.7367, 0.446, 0.6532), (-0.7367, 0.4854, 0.6532), (0.7483, 0.1166, -0.6636), (0.7851, 0.1166, -0.6961), (-0.7626, 0.4854, 0.6762), (-0.7626, 0.446, 0.6762), (0.7851, 0.1938, -0.6961), (0.7483, 0.1938, -0.6636), (-0.7081, 0.4461, 0.7376), (-0.7081, 0.4853, 0.7376), (0.8028, 0.4461, -0.6022), (0.8028, 0.4853, -0.6022), (-0.6822, 0.4853, 0.7146), (-0.6822, 0.4461, 0.7146), (-0.7626, 0.5047, 0.6762), (0.7851, 0.5047, -0.6961), (0.7851, 0.5819, -0.6961), (-0.7626, 0.5819, 0.6762), (0.7483, 0.5047, -0.6636), (0.7483, 0.5819, -0.6636), (-0.7367, 0.5047, 0.6532), (-0.7367, 0.5819, 0.6532), (-0.7367, 0.5047, 0.6532), (-0.7626, 0.5047, 0.6762), (0.7483, 0.5819, -0.6636), (-0.7626, 0.5819, 0.6762), (0.7483, 0.5047, -0.6636), (-0.7367, 0.5819, 0.6532), (-0.6822, 0.5047, 0.7146), (-0.7081, 0.5047, 0.7376), (0.8028, 0.5819, -0.6022), (-0.7081, 0.5819, 0.7376), (0.8028, 0.5047, -0.6022), (-0.6822, 0.5819, 0.7146), (0.7851, 0.5236, -0.6961), (0.7851, 0.563, -0.6961), (-0.7626, 0.563, 0.6762), (-0.7626, 0.5236, 0.6762), (0.7483, 0.563, -0.6636), (0.7483, 0.5236, -0.6636), (-0.7367, 0.5236, 0.6532), (-0.7367, 0.563, 0.6532), (-0.7626, 0.563, 0.6762), (-0.7626, 0.5236, 0.6762), (-0.7081, 0.5237, 0.7376), (-0.7081, 0.5629, 0.7376), (0.8028, 0.5237, -0.6022), (0.8028, 0.5629, -0.6022), (-0.6822, 0.5629, 0.7146), (-0.6822, 0.5237, 0.7146), (0.7483, 0.03861, -0.6636), (0.7851, 0.03861, -0.6961), (0.7851, -0.03862, -0.6961), (0.7483, -0.03862, -0.6636), (0.7483, 0.03861, -0.6636), (0.7483, -0.03862, -0.6636), (0.8028, 0.03861, -0.6022), (0.8028, -0.03862, -0.6022), (0.8028, -0.01961, -0.6022), (0.8028, 0.01961, -0.6022), (0.7851, -0.0197, -0.6961), (0.7851, 0.0197, -0.6961), (0.7483, 0.1162, -0.6636), (0.7851, 0.1162, -0.6961), (0.7851, 0.039, -0.6961), (0.7483, 0.039, -0.6636), (0.7483, 0.1162, -0.6636), (0.7483, 0.039, -0.6636), (0.8028, 0.1162, -0.6022), (0.8028, 0.039, -0.6022), (0.8028, 0.05801, -0.6022), (0.8028, 0.09722, -0.6022), (0.7851, 0.05791, -0.6961), (0.7851, 0.09732, -0.6961), (0.7483, 0.2715, -0.6636), (0.7851, 0.2715, -0.6961), (0.7851, 0.1942, -0.6961), (0.7483, 0.1942, -0.6636), (0.7483, 0.2715, -0.6636), (0.7483, 0.1942, -0.6636), (0.8028, 0.2715, -0.6022), (0.8028, 0.1942, -0.6022), (0.8028, 0.2132, -0.6022), (0.8028, 0.2525, -0.6022), (0.7851, 0.2131, -0.6961), (0.7851, 0.2526, -0.6961), (0.7483, 0.5043, -0.6636), (0.7851, 0.5043, -0.6961), (0.7851, 0.4271, -0.6961), (0.7483, 0.4271, -0.6636), (0.7483, 0.5043, -0.6636), (0.7483, 0.4271, -0.6636), (0.8028, 0.5043, -0.6022), (0.8028, 0.4271, -0.6022), (0.8028, 0.4461, -0.6022), (0.8028, 0.4853, -0.6022), (0.7851, 0.446, -0.6961), (0.7851, 0.4854, -0.6961), (0.8028, 0.2909, -0.6022), (0.8028, 0.3301, -0.6022), (0.8395, 0.2908, -0.6347), (0.8395, 0.3301, -0.6347), (0.7851, 0.2908, -0.6961), (0.7851, 0.3302, -0.6961), (0.7851, 0.3302, -0.6961), (0.7851, 0.2908, -0.6961), (0.7483, 0.4267, -0.6636), (0.7851, 0.4267, -0.6961), (0.7851, 0.3495, -0.6961), (0.7483, 0.3495, -0.6636), (0.7483, 0.4267, -0.6636), (0.7851, 0.4267, -0.6961), (0.7851, 0.3495, -0.6961), (0.7483, 0.3495, -0.6636), (0.8028, 0.4267, -0.6022), (0.8395, 0.4267, -0.6347), (0.8395, 0.3495, -0.6347), (0.8028, 0.3495, -0.6022), (0.8028, 0.3685, -0.6022), (0.8028, 0.4077, -0.6022), (0.8395, 0.3685, -0.6347), (0.8395, 0.4077, -0.6347), (0.7851, 0.3684, -0.6961), (0.7851, 0.4078, -0.6961), (0.7851, 0.4078, -0.6961), (0.7851, 0.3684, -0.6961), (0.7483, 0.5819, -0.6636), (0.7851, 0.5819, -0.6961), (0.7851, 0.5047, -0.6961), (0.7483, 0.5047, -0.6636), (0.7483, 0.5819, -0.6636), (0.7851, 0.5819, -0.6961), (0.7851, 0.5047, -0.6961), (0.7483, 0.5047, -0.6636), (0.8028, 0.5819, -0.6022), (0.8395, 0.5819, -0.6347), (0.8395, 0.5047, -0.6347), (0.8028, 0.5047, -0.6022), (0.8028, 0.5237, -0.6022), (0.8028, 0.5629, -0.6022), (0.8395, 0.5237, -0.6347), (0.8395, 0.5629, -0.6347), (0.7851, 0.5236, -0.6961), (0.7851, 0.563, -0.6961), (0.7851, 0.563, -0.6961), (0.7851, 0.5236, -0.6961), (0.7483, 0.03861, -0.6636), (0.7851, 0.03861, -0.6961), (0.7851, -0.03862, -0.6961), (0.7483, -0.03862, -0.6636), (0.7483, 0.03861, -0.6636), (0.7851, 0.03861, -0.6961), (0.7851, -0.03862, -0.6961), (0.7483, -0.03862, -0.6636), (0.8028, 0.03861, -0.6022), (0.8395, 0.03861, -0.6347), (0.8395, -0.03862, -0.6347), (0.8028, -0.03862, -0.6022), (0.8028, -0.01961, -0.6022), (0.8028, 0.01961, -0.6022), (0.8395, -0.01962, -0.6347), (0.8395, 0.01962, -0.6347), (0.7851, -0.0197, -0.6961), (0.7851, 0.0197, -0.6961), (0.7851, 0.01969, -0.6961), (0.7851, -0.01969, -0.6961), (0.7483, 0.1162, -0.6636), (0.7851, 0.1162, -0.6961), (0.7851, 0.039, -0.6961), (0.7483, 0.039, -0.6636), (0.7483, 0.1162, -0.6636), (0.7851, 0.1162, -0.6961), (0.7851, 0.039, -0.6961), (0.7483, 0.039, -0.6636), (0.8028, 0.1162, -0.6022), (0.8395, 0.1162, -0.6347), (0.8395, 0.039, -0.6347), (0.8028, 0.039, -0.6022), (0.8028, 0.05801, -0.6022), (0.8028, 0.09722, -0.6022), (0.8395, 0.058, -0.6347), (0.8395, 0.09724, -0.6347), (0.7851, 0.05791, -0.6961), (0.7851, 0.09732, -0.6961), (0.7851, 0.0973, -0.6961), (0.7851, 0.05793, -0.6961), (0.7483, 0.2715, -0.6636), (0.7851, 0.2715, -0.6961), (0.7851, 0.1942, -0.6961), (0.7483, 0.1942, -0.6636), (0.7483, 0.2715, -0.6636), (0.7851, 0.2715, -0.6961), (0.7851, 0.1942, -0.6961), (0.7483, 0.1942, -0.6636), (0.8028, 0.2715, -0.6022), (0.8395, 0.2715, -0.6347), (0.8395, 0.1942, -0.6347), (0.8028, 0.1942, -0.6022), (0.8028, 0.2132, -0.6022), (0.8028, 0.2525, -0.6022), (0.8395, 0.2132, -0.6347), (0.8395, 0.2525, -0.6347), (0.7851, 0.2131, -0.6961), (0.7851, 0.2526, -0.6961), (0.7851, 0.2525, -0.6961), (0.7851, 0.2132, -0.6961), (0.7483, 0.5043, -0.6636), (0.7851, 0.5043, -0.6961), (0.7851, 0.4271, -0.6961), (0.7483, 0.4271, -0.6636), (0.7483, 0.5043, -0.6636), (0.7851, 0.5043, -0.6961), (0.7851, 0.4271, -0.6961), (0.7483, 0.4271, -0.6636), (0.8028, 0.5043, -0.6022), (0.8395, 0.5043, -0.6347), (0.8395, 0.4271, -0.6347), (0.8028, 0.4271, -0.6022), (0.8028, 0.4461, -0.6022), (0.8028, 0.4853, -0.6022), (0.8395, 0.4461, -0.6347), (0.8395, 0.4853, -0.6347), (0.7851, 0.446, -0.6961), (0.7851, 0.4854, -0.6961), (0.7851, 0.4854, -0.6961), (0.7851, 0.446, -0.6961)], [], [(29, 4, 6, 30), (276, 277, 260, 259), (5, 28, 31, 7), (35, 9, 17, 38), (272, 273, 252, 251), (15, 13, 21, 23), (7, 3, 13, 15), (251, 252, 157, 156), (27, 0, 9, 35), (0, 6, 8, 9), (6, 4, 14, 8), (5, 7, 15, 10), (7, 31, 26, 3), (80, 276, 259, 77), (23, 21, 39, 42), (58, 48, 335, 337), (18, 23, 42, 41), (9, 8, 16, 17), (8, 14, 22, 16), (10, 15, 23, 18), (13, 34, 39, 21), (148, 149, 355, 354), (265, 242, 357, 367), (43, 38, 17, 16), (40, 43, 16, 22), (30, 6, 0, 27), (2, 25, 28, 5), (10, 18, 326, 324), (66, 58, 337, 339), (24, 1, 4, 29), (3, 26, 34, 13), (35, 38, 39, 34), (43, 40, 41, 42), (48, 45, 334, 335), (38, 43, 42, 39), (27, 35, 34, 26), (241, 264, 366, 358), (129, 134, 348, 344), (29, 30, 31, 28), (24, 29, 28, 25), (30, 27, 26, 31), (46, 49, 332, 333), (73, 48, 50, 74), (264, 265, 367, 366), (49, 72, 75, 51), (79, 53, 61, 82), (62, 85, 341, 338), (59, 57, 65, 67), (51, 47, 57, 59), (14, 4, 323, 325), (71, 44, 53, 79), (44, 50, 52, 53), (50, 48, 58, 52), (49, 51, 59, 54), (51, 75, 70, 47), (134, 142, 350, 348), (67, 65, 83, 86), (85, 84, 340, 341), (62, 67, 86, 85), (53, 52, 60, 61), (52, 58, 66, 60), (54, 59, 67, 62), (57, 78, 83, 65), (84, 66, 339, 340), (69, 46, 333, 343), (87, 82, 61, 60), (84, 87, 60, 66), (74, 50, 44, 71), (46, 69, 72, 49), (245, 250, 360, 356), (22, 14, 325, 327), (68, 45, 48, 73), (47, 70, 78, 57), (79, 82, 83, 78), (87, 84, 85, 86), (4, 1, 322, 323), (82, 87, 86, 83), (71, 79, 78, 70), (2, 5, 320, 321), (138, 128, 347, 349), (73, 74, 75, 72), (68, 73, 72, 69), (74, 71, 70, 75), (250, 258, 362, 360), (113, 92, 94, 114), (93, 112, 115, 95), (117, 97, 103, 118), (101, 99, 105, 107), (95, 91, 99, 101), (111, 88, 97, 117), (88, 94, 96, 97), (94, 92, 100, 96), (93, 95, 101, 98), (95, 115, 110, 91), (107, 105, 119, 122), (104, 107, 122, 121), (97, 96, 102, 103), (96, 100, 106, 102), (98, 101, 107, 104), (99, 116, 119, 105), (123, 118, 103, 102), (120, 123, 102, 106), (114, 94, 88, 111), (90, 109, 112, 93), (335, 334, 438, 439), (108, 89, 92, 113), (91, 110, 116, 99), (117, 118, 119, 116), (123, 120, 121, 122), (172, 169, 56, 55), (118, 123, 122, 119), (111, 117, 116, 110), (285, 304, 412, 398), (200, 186, 11, 368), (113, 114, 115, 112), (108, 113, 112, 109), (114, 111, 110, 115), (333, 332, 436, 437), (153, 128, 130, 154), (18, 41, 329, 326), (129, 152, 155, 131), (159, 133, 141, 162), (45, 68, 342, 334), (139, 137, 145, 147), (131, 127, 137, 139), (68, 69, 343, 342), (151, 124, 133, 159), (124, 130, 132, 133), (130, 128, 138, 132), (129, 131, 139, 134), (131, 155, 150, 127), (41, 40, 328, 329), (147, 145, 163, 166), (40, 22, 327, 328), (142, 147, 166, 165), (133, 132, 140, 141), (132, 138, 146, 140), (134, 139, 147, 142), (137, 158, 163, 145), (146, 138, 349, 351), (128, 125, 346, 347), (167, 162, 141, 140), (164, 167, 140, 146), (154, 130, 124, 151), (126, 149, 152, 129), (25, 2, 321, 331), (126, 129, 344, 345), (148, 125, 128, 153), (127, 150, 158, 137), (159, 162, 163, 158), (167, 164, 165, 166), (254, 244, 359, 361), (162, 167, 166, 163), (151, 159, 158, 150), (142, 165, 353, 350), (49, 54, 336, 332), (153, 154, 155, 152), (148, 153, 152, 149), (154, 151, 150, 155), (165, 164, 352, 353), (193, 172, 174, 194), (170, 173, 64, 63), (173, 192, 195, 175), (197, 177, 183, 198), (343, 333, 437, 453), (181, 179, 185, 187), (175, 171, 179, 181), (89, 108, 81, 273), (191, 168, 177, 197), (168, 174, 176, 177), (174, 172, 180, 176), (173, 175, 181, 178), (175, 195, 190, 171), (365, 364, 488, 489), (187, 185, 199, 202), (325, 323, 419, 423), (184, 187, 202, 201), (177, 176, 182, 183), (176, 180, 186, 182), (178, 181, 187, 184), (179, 196, 199, 185), (209, 214, 380, 376), (326, 329, 429, 424), (203, 198, 183, 182), (200, 203, 182, 186), (194, 174, 168, 191), (170, 189, 192, 173), (360, 362, 484, 480), (328, 327, 427, 428), (188, 169, 172, 193), (171, 190, 196, 179), (197, 198, 199, 196), (203, 200, 201, 202), (334, 342, 452, 438), (198, 203, 202, 199), (191, 197, 196, 190), (354, 355, 473, 472), (188, 189, 373, 372), (193, 194, 195, 192), (188, 193, 192, 189), (194, 191, 190, 195), (363, 361, 483, 487), (229, 208, 210, 230), (294, 300, 404, 400), (209, 228, 231, 211), (233, 213, 219, 234), (323, 322, 418, 419), (217, 215, 221, 223), (211, 207, 215, 217), (216, 208, 379, 383), (227, 204, 213, 233), (204, 210, 212, 213), (210, 208, 216, 212), (209, 211, 217, 214), (211, 231, 226, 207), (98, 104, 161, 260), (223, 221, 235, 238), (321, 320, 416, 417), (220, 223, 238, 237), (213, 212, 218, 219), (212, 216, 222, 218), (214, 217, 223, 220), (215, 232, 235, 221), (331, 321, 417, 433), (173, 178, 37, 64), (239, 234, 219, 218), (236, 239, 218, 222), (230, 210, 204, 227), (206, 225, 228, 209), (353, 352, 468, 469), (348, 350, 464, 460), (224, 205, 208, 229), (207, 226, 232, 215), (233, 234, 235, 232), (239, 236, 237, 238), (356, 360, 480, 476), (234, 239, 238, 235), (227, 233, 232, 226), (322, 330, 432, 418), (237, 236, 388, 389), (229, 230, 231, 228), (224, 229, 228, 225), (230, 227, 226, 231), (342, 343, 453, 452), (269, 244, 246, 270), (1, 24, 330, 322), (245, 268, 271, 247), (275, 249, 257, 278), (164, 146, 351, 352), (255, 253, 261, 263), (247, 243, 253, 255), (262, 254, 361, 363), (267, 240, 249, 275), (240, 246, 248, 249), (246, 244, 254, 248), (245, 247, 255, 250), (247, 271, 266, 243), (244, 241, 358, 359), (263, 261, 279, 282), (54, 62, 338, 336), (258, 263, 282, 281), (249, 248, 256, 257), (248, 254, 262, 256), (250, 255, 263, 258), (253, 274, 279, 261), (24, 25, 331, 330), (149, 126, 345, 355), (283, 278, 257, 256), (280, 283, 256, 262), (270, 246, 240, 267), (242, 265, 268, 245), (242, 245, 356, 357), (258, 281, 365, 362), (264, 241, 244, 269), (243, 266, 274, 253), (275, 278, 279, 274), (283, 280, 281, 282), (281, 280, 364, 365), (278, 283, 282, 279), (267, 275, 274, 266), (125, 148, 354, 346), (280, 262, 363, 364), (269, 270, 271, 268), (264, 269, 268, 265), (270, 267, 266, 271), (5, 10, 324, 320), (309, 288, 290, 310), (302, 296, 403, 407), (289, 308, 311, 291), (313, 293, 299, 314), (225, 206, 377, 393), (297, 295, 301, 303), (291, 287, 295, 297), (300, 317, 409, 404), (307, 284, 293, 313), (284, 290, 292, 293), (290, 288, 296, 292), (289, 291, 297, 294), (291, 311, 306, 287), (106, 100, 251, 156), (303, 301, 315, 318), (288, 285, 398, 399), (300, 303, 318, 317), (293, 292, 298, 299), (292, 296, 302, 298), (294, 297, 303, 300), (295, 312, 315, 301), (351, 349, 463, 467), (104, 121, 143, 161), (319, 314, 299, 298), (316, 319, 298, 302), (310, 290, 284, 307), (286, 305, 308, 289), (361, 359, 479, 483), (316, 302, 407, 408), (304, 285, 288, 309), (287, 306, 312, 295), (313, 314, 315, 312), (319, 316, 317, 318), (362, 365, 489, 484), (314, 319, 318, 315), (307, 313, 312, 306), (92, 89, 273, 272), (286, 289, 396, 397), (309, 310, 311, 308), (304, 309, 308, 305), (310, 307, 306, 311), (205, 224, 392, 378), (180, 172, 55, 32), (120, 106, 156, 144), (364, 363, 487, 488), (90, 93, 277, 276), (341, 340, 448, 449), (336, 338, 444, 440), (344, 348, 460, 456), (304, 305, 413, 412), (201, 200, 368, 369), (359, 358, 478, 479), (189, 170, 63, 373), (330, 331, 433, 432), (108, 109, 80, 81), (357, 356, 476, 477), (367, 357, 477, 493), (214, 220, 384, 380), (339, 337, 443, 447), (349, 347, 459, 463), (350, 353, 469, 464), (169, 188, 372, 56), (289, 294, 400, 396), (352, 351, 467, 468), (358, 366, 492, 478), (93, 98, 260, 277), (329, 328, 428, 429), (324, 326, 424, 420), (222, 216, 383, 387), (332, 336, 440, 436), (347, 346, 458, 459), (220, 237, 389, 384), (208, 205, 378, 379), (296, 288, 399, 403), (345, 344, 456, 457), (236, 222, 387, 388), (178, 184, 20, 37), (355, 345, 457, 473), (206, 209, 376, 377), (327, 325, 423, 427), (100, 92, 272, 251), (337, 335, 439, 443), (338, 341, 449, 444), (340, 339, 447, 448), (346, 354, 472, 458), (366, 367, 493, 492), (317, 316, 408, 409), (305, 286, 397, 413), (224, 225, 393, 392), (121, 120, 144, 143), (186, 180, 32, 11), (109, 90, 276, 80), (184, 201, 369, 20), (320, 324, 420, 416), (160, 161, 143, 135), (259, 260, 161, 160), (136, 144, 156, 157), (77, 259, 160, 135), (252, 76, 136, 157), (144, 136, 135, 143), (80, 77, 76, 81), (77, 135, 136, 76), (273, 81, 76, 252), (373, 63, 36, 374), (32, 33, 12, 11), (55, 56, 33, 32), (63, 64, 37, 36), (19, 20, 369, 371), (36, 37, 20, 19), (370, 368, 11, 12), (374, 36, 19, 371), (33, 375, 370, 12), (368, 370, 371, 369), (373, 374, 375, 372), (374, 371, 370, 375), (56, 372, 375, 33), (393, 377, 381, 394), (383, 382, 386, 387), (379, 378, 382, 383), (377, 376, 380, 381), (385, 384, 389, 391), (381, 380, 384, 385), (390, 388, 387, 386), (394, 381, 385, 391), (382, 395, 390, 386), (388, 390, 391, 389), (393, 394, 395, 392), (394, 391, 390, 395), (378, 392, 395, 382), (413, 397, 401, 414), (403, 402, 406, 407), (399, 398, 402, 403), (397, 396, 400, 401), (405, 404, 409, 411), (401, 400, 404, 405), (410, 408, 407, 406), (414, 401, 405, 411), (402, 415, 410, 406), (408, 410, 411, 409), (413, 414, 415, 412), (414, 411, 410, 415), (398, 412, 415, 402), (433, 417, 421, 434), (423, 422, 426, 427), (419, 418, 422, 423), (417, 416, 420, 421), (425, 424, 429, 431), (421, 420, 424, 425), (430, 428, 427, 426), (434, 421, 425, 431), (422, 435, 430, 426), (428, 430, 431, 429), (433, 434, 435, 432), (434, 431, 430, 435), (418, 432, 435, 422), (453, 437, 441, 454), (443, 442, 446, 447), (439, 438, 442, 443), (437, 436, 440, 441), (445, 444, 449, 451), (441, 440, 444, 445), (450, 448, 447, 446), (454, 441, 445, 451), (442, 455, 450, 446), (448, 450, 451, 449), (453, 454, 455, 452), (454, 451, 450, 455), (438, 452, 455, 442), (473, 457, 461, 474), (463, 462, 466, 467), (459, 458, 462, 463), (457, 456, 460, 461), (465, 464, 469, 471), (461, 460, 464, 465), (470, 468, 467, 466), (474, 461, 465, 471), (462, 475, 470, 466), (468, 470, 471, 469), (473, 474, 475, 472), (474, 471, 470, 475), (458, 472, 475, 462), (493, 477, 481, 494), (483, 482, 486, 487), (479, 478, 482, 483), (477, 476, 480, 481), (485, 484, 489, 491), (481, 480, 484, 485), (490, 488, 487, 486), (494, 481, 485, 491), (482, 495, 490, 486), (488, 490, 491, 489), (493, 494, 495, 492), (494, 491, 490, 495), (478, 492, 495, 482)])
me_cube_003.polygons.foreach_set('use_smooth', [True] * 480)
_uv = me_cube_003.uv_layers.new(name='UVMap')
_uv.uv.foreach_set('vector', [0.628, 0.7482, 0.628, 0.75, 0.7479, 0.75, 0.7479, 0.7482, 0.625, 0.7428, 0.628, 0.7428, 0.628, 0.7428, 0.625, 0.7428, 0.628, 0.7428, 0.628, 0.7446, 0.7479, 0.7446, 0.7479, 0.7428, 0.75, 0.7482, 0.75, 0.75, 0.75, 0.75, 0.75, 0.7482, 0.628, 0.75, 0.625, 0.75, 0.625, 0.75, 0.628, 0.75, 0.7479, 0.7428, 0.75, 0.7428, 0.75, 0.7428, 0.7479, 0.7428, 0.7479, 0.7428, 0.75, 0.7428, 0.75, 0.7428, 0.7479, 0.7428, 0.628, 0.75, 0.625, 0.75, 0.625, 0.75, 0.628, 0.75, 0.75, 0.7482, 0.75, 0.75, 0.75, 0.75, 0.75, 0.7482, 0.75, 0.75, 0.7479, 0.75, 0.7479, 0.75, 0.75, 0.75, 0.7479, 0.75, 0.628, 0.75, 0.628, 0.75, 0.7479, 0.75, 0.628, 0.7428, 0.7479, 0.7428, 0.7479, 0.7428, 0.628, 0.7428, 0.7479, 0.7428, 0.7479, 0.7446, 0.75, 0.7446, 0.75, 0.7428, 0.625, 0.7446, 0.625, 0.7428, 0.625, 0.7428, 0.625, 0.7446, 0.7479, 0.7428, 0.75, 0.7428, 0.75, 0.7446, 0.7479, 0.7446, 0.628, 0.75, 0.628, 0.75, 0.628, 0.75, 0.628, 0.75, 0.628, 0.7428, 0.7479, 0.7428, 0.7479, 0.7446, 0.628, 0.7446, 0.75, 0.75, 0.7479, 0.75, 0.7479, 0.75, 0.75, 0.75, 0.7479, 0.75, 0.628, 0.75, 0.628, 0.75, 0.7479, 0.75, 0.628, 0.7428, 0.7479, 0.7428, 0.7479, 0.7428, 0.628, 0.7428, 0.75, 0.7428, 0.75, 0.7446, 0.75, 0.7446, 0.75, 0.7428, 0.625, 0.7482, 0.625, 0.7446, 0.625, 0.7446, 0.625, 0.7482, 0.625, 0.7446, 0.625, 0.7428, 0.625, 0.7428, 0.625, 0.7446, 0.7479, 0.7482, 0.75, 0.7482, 0.75, 0.75, 0.7479, 0.75, 0.628, 0.7482, 0.7479, 0.7482, 0.7479, 0.75, 0.628, 0.75, 0.7479, 0.7482, 0.7479, 0.75, 0.75, 0.75, 0.75, 0.7482, 0.625, 0.7428, 0.625, 0.7446, 0.628, 0.7446, 0.628, 0.7428, 0.628, 0.7428, 0.628, 0.7428, 0.628, 0.7428, 0.628, 0.7428, 0.628, 0.75, 0.628, 0.75, 0.628, 0.75, 0.628, 0.75, 0.625, 0.7482, 0.625, 0.75, 0.628, 0.75, 0.628, 0.7482, 0.75, 0.7428, 0.75, 0.7446, 0.75, 0.7446, 0.75, 0.7428, 0.75, 0.7482, 0.75, 0.7482, 0.75, 0.7446, 0.75, 0.7446, 0.7479, 0.7482, 0.628, 0.7482, 0.628, 0.7446, 0.7479, 0.7446, 0.628, 0.75, 0.625, 0.75, 0.625, 0.75, 0.628, 0.75, 0.75, 0.7482, 0.7479, 0.7482, 0.7479, 0.7446, 0.75, 0.7446, 0.75, 0.7482, 0.75, 0.7482, 0.75, 0.7446, 0.75, 0.7446, 0.625, 0.75, 0.625, 0.7482, 0.625, 0.7482, 0.625, 0.75, 0.628, 0.7428, 0.628, 0.7428, 0.628, 0.7428, 0.628, 0.7428, 0.628, 0.7482, 0.7479, 0.7482, 0.7479, 0.7446, 0.628, 0.7446, 0.625, 0.7482, 0.628, 0.7482, 0.628, 0.7446, 0.625, 0.7446, 0.7479, 0.7482, 0.75, 0.7482, 0.75, 0.7446, 0.7479, 0.7446, 0.625, 0.7428, 0.628, 0.7428, 0.628, 0.7428, 0.625, 0.7428, 0.628, 0.7482, 0.628, 0.75, 0.7479, 0.75, 0.7479, 0.7482, 0.625, 0.7482, 0.625, 0.7446, 0.625, 0.7446, 0.625, 0.7482, 0.628, 0.7428, 0.628, 0.7446, 0.7479, 0.7446, 0.7479, 0.7428, 0.75, 0.7482, 0.75, 0.75, 0.75, 0.75, 0.75, 0.7482, 0.628, 0.7428, 0.628, 0.7446, 0.628, 0.7446, 0.628, 0.7428, 0.7479, 0.7428, 0.75, 0.7428, 0.75, 0.7428, 0.7479, 0.7428, 0.7479, 0.7428, 0.75, 0.7428, 0.75, 0.7428, 0.7479, 0.7428, 0.628, 0.75, 0.628, 0.75, 0.628, 0.75, 0.628, 0.75, 0.75, 0.7482, 0.75, 0.75, 0.75, 0.75, 0.75, 0.7482, 0.75, 0.75, 0.7479, 0.75, 0.7479, 0.75, 0.75, 0.75, 0.7479, 0.75, 0.628, 0.75, 0.628, 0.75, 0.7479, 0.75, 0.628, 0.7428, 0.7479, 0.7428, 0.7479, 0.7428, 0.628, 0.7428, 0.7479, 0.7428, 0.7479, 0.7446, 0.75, 0.7446, 0.75, 0.7428, 0.628, 0.7428, 0.628, 0.7428, 0.628, 0.7428, 0.628, 0.7428, 0.7479, 0.7428, 0.75, 0.7428, 0.75, 0.7446, 0.7479, 0.7446, 0.628, 0.7446, 0.628, 0.7482, 0.628, 0.7482, 0.628, 0.7446, 0.628, 0.7428, 0.7479, 0.7428, 0.7479, 0.7446, 0.628, 0.7446, 0.75, 0.75, 0.7479, 0.75, 0.7479, 0.75, 0.75, 0.75, 0.7479, 0.75, 0.628, 0.75, 0.628, 0.75, 0.7479, 0.75, 0.628, 0.7428, 0.7479, 0.7428, 0.7479, 0.7428, 0.628, 0.7428, 0.75, 0.7428, 0.75, 0.7446, 0.75, 0.7446, 0.75, 0.7428, 0.628, 0.7482, 0.628, 0.75, 0.628, 0.75, 0.628, 0.7482, 0.625, 0.7446, 0.625, 0.7428, 0.625, 0.7428, 0.625, 0.7446, 0.7479, 0.7482, 0.75, 0.7482, 0.75, 0.75, 0.7479, 0.75, 0.628, 0.7482, 0.7479, 0.7482, 0.7479, 0.75, 0.628, 0.75, 0.7479, 0.7482, 0.7479, 0.75, 0.75, 0.75, 0.75, 0.7482, 0.625, 0.7428, 0.625, 0.7446, 0.628, 0.7446, 0.628, 0.7428, 0.628, 0.7428, 0.628, 0.7428, 0.628, 0.7428, 0.628, 0.7428, 0.628, 0.75, 0.628, 0.75, 0.628, 0.75, 0.628, 0.75, 0.625, 0.7482, 0.625, 0.75, 0.628, 0.75, 0.628, 0.7482, 0.75, 0.7428, 0.75, 0.7446, 0.75, 0.7446, 0.75, 0.7428, 0.75, 0.7482, 0.75, 0.7482, 0.75, 0.7446, 0.75, 0.7446, 0.7479, 0.7482, 0.628, 0.7482, 0.628, 0.7446, 0.7479, 0.7446, 0.628, 0.75, 0.625, 0.75, 0.625, 0.75, 0.628, 0.75, 0.75, 0.7482, 0.7479, 0.7482, 0.7479, 0.7446, 0.75, 0.7446, 0.75, 0.7482, 0.75, 0.7482, 0.75, 0.7446, 0.75, 0.7446, 0.625, 0.7428, 0.628, 0.7428, 0.628, 0.7428, 0.625, 0.7428, 0.628, 0.75, 0.628, 0.75, 0.628, 0.75, 0.628, 0.75, 0.628, 0.7482, 0.7479, 0.7482, 0.7479, 0.7446, 0.628, 0.7446, 0.625, 0.7482, 0.628, 0.7482, 0.628, 0.7446, 0.625, 0.7446, 0.7479, 0.7482, 0.75, 0.7482, 0.75, 0.7446, 0.7479, 0.7446, 0.628, 0.7428, 0.628, 0.7428, 0.628, 0.7428, 0.628, 0.7428, 0.628, 0.7482, 0.628, 0.75, 0.7479, 0.75, 0.7479, 0.7482, 0.628, 0.7428, 0.628, 0.7446, 0.7479, 0.7446, 0.7479, 0.7428, 0.75, 0.7482, 0.75, 0.75, 0.75, 0.75, 0.75, 0.7482, 0.7479, 0.7428, 0.75, 0.7428, 0.75, 0.7428, 0.7479, 0.7428, 0.7479, 0.7428, 0.75, 0.7428, 0.75, 0.7428, 0.7479, 0.7428, 0.75, 0.7482, 0.75, 0.75, 0.75, 0.75, 0.75, 0.7482, 0.75, 0.75, 0.7479, 0.75, 0.7479, 0.75, 0.75, 0.75, 0.7479, 0.75, 0.628, 0.75, 0.628, 0.75, 0.7479, 0.75, 0.628, 0.7428, 0.7479, 0.7428, 0.7479, 0.7428, 0.628, 0.7428, 0.7479, 0.7428, 0.7479, 0.7446, 0.75, 0.7446, 0.75, 0.7428, 0.7479, 0.7428, 0.75, 0.7428, 0.75, 0.7446, 0.7479, 0.7446, 0.628, 0.7428, 0.7479, 0.7428, 0.7479, 0.7446, 0.628, 0.7446, 0.75, 0.75, 0.7479, 0.75, 0.7479, 0.75, 0.75, 0.75, 0.7479, 0.75, 0.628, 0.75, 0.628, 0.75, 0.7479, 0.75, 0.628, 0.7428, 0.7479, 0.7428, 0.7479, 0.7428, 0.628, 0.7428, 0.75, 0.7428, 0.75, 0.7446, 0.75, 0.7446, 0.75, 0.7428, 0.7479, 0.7482, 0.75, 0.7482, 0.75, 0.75, 0.7479, 0.75, 0.628, 0.7482, 0.7479, 0.7482, 0.7479, 0.75, 0.628, 0.75, 0.7479, 0.7482, 0.7479, 0.75, 0.75, 0.75, 0.75, 0.7482, 0.625, 0.7428, 0.625, 0.7446, 0.628, 0.7446, 0.628, 0.7428, 0.628, 0.75, 0.625, 0.75, 0.625, 0.75, 0.628, 0.75, 0.625, 0.7482, 0.625, 0.75, 0.628, 0.75, 0.628, 0.7482, 0.75, 0.7428, 0.75, 0.7446, 0.75, 0.7446, 0.75, 0.7428, 0.75, 0.7482, 0.75, 0.7482, 0.75, 0.7446, 0.75, 0.7446, 0.7479, 0.7482, 0.628, 0.7482, 0.628, 0.7446, 0.7479, 0.7446, 0.628, 0.75, 0.625, 0.75, 0.625, 0.75, 0.628, 0.75, 0.75, 0.7482, 0.7479, 0.7482, 0.7479, 0.7446, 0.75, 0.7446, 0.75, 0.7482, 0.75, 0.7482, 0.75, 0.7446, 0.75, 0.7446, 0.625, 0.75, 0.625, 0.7482, 0.625, 0.7482, 0.625, 0.75, 0.628, 0.7482, 0.628, 0.75, 0.628, 0.75, 0.628, 0.7482, 0.628, 0.7482, 0.7479, 0.7482, 0.7479, 0.7446, 0.628, 0.7446, 0.625, 0.7482, 0.628, 0.7482, 0.628, 0.7446, 0.625, 0.7446, 0.7479, 0.7482, 0.75, 0.7482, 0.75, 0.7446, 0.7479, 0.7446, 0.625, 0.7428, 0.628, 0.7428, 0.628, 0.7428, 0.625, 0.7428, 0.628, 0.7482, 0.628, 0.75, 0.7479, 0.75, 0.7479, 0.7482, 0.628, 0.7428, 0.628, 0.7446, 0.628, 0.7446, 0.628, 0.7428, 0.628, 0.7428, 0.628, 0.7446, 0.7479, 0.7446, 0.7479, 0.7428, 0.75, 0.7482, 0.75, 0.75, 0.75, 0.75, 0.75, 0.7482, 0.625, 0.75, 0.625, 0.7482, 0.625, 0.7482, 0.625, 0.75, 0.7479, 0.7428, 0.75, 0.7428, 0.75, 0.7428, 0.7479, 0.7428, 0.7479, 0.7428, 0.75, 0.7428, 0.75, 0.7428, 0.7479, 0.7428, 0.625, 0.7482, 0.625, 0.7446, 0.625, 0.7446, 0.625, 0.7482, 0.75, 0.7482, 0.75, 0.75, 0.75, 0.75, 0.75, 0.7482, 0.75, 0.75, 0.7479, 0.75, 0.7479, 0.75, 0.75, 0.75, 0.7479, 0.75, 0.628, 0.75, 0.628, 0.75, 0.7479, 0.75, 0.628, 0.7428, 0.7479, 0.7428, 0.7479, 0.7428, 0.628, 0.7428, 0.7479, 0.7428, 0.7479, 0.7446, 0.75, 0.7446, 0.75, 0.7428, 0.628, 0.7446, 0.628, 0.7482, 0.628, 0.7482, 0.628, 0.7446, 0.7479, 0.7428, 0.75, 0.7428, 0.75, 0.7446, 0.7479, 0.7446, 0.628, 0.7482, 0.628, 0.75, 0.628, 0.75, 0.628, 0.7482, 0.628, 0.7428, 0.7479, 0.7428, 0.7479, 0.7446, 0.628, 0.7446, 0.75, 0.75, 0.7479, 0.75, 0.7479, 0.75, 0.75, 0.75, 0.7479, 0.75, 0.628, 0.75, 0.628, 0.75, 0.7479, 0.75, 0.628, 0.7428, 0.7479, 0.7428, 0.7479, 0.7428, 0.628, 0.7428, 0.75, 0.7428, 0.75, 0.7446, 0.75, 0.7446, 0.75, 0.7428, 0.628, 0.75, 0.628, 0.75, 0.628, 0.75, 0.628, 0.75, 0.628, 0.75, 0.625, 0.75, 0.625, 0.75, 0.628, 0.75, 0.7479, 0.7482, 0.75, 0.7482, 0.75, 0.75, 0.7479, 0.75, 0.628, 0.7482, 0.7479, 0.7482, 0.7479, 0.75, 0.628, 0.75, 0.7479, 0.7482, 0.7479, 0.75, 0.75, 0.75, 0.75, 0.7482, 0.625, 0.7428, 0.625, 0.7446, 0.628, 0.7446, 0.628, 0.7428, 0.625, 0.7446, 0.625, 0.7428, 0.625, 0.7428, 0.625, 0.7446, 0.625, 0.7428, 0.628, 0.7428, 0.628, 0.7428, 0.625, 0.7428, 0.625, 0.7482, 0.625, 0.75, 0.628, 0.75, 0.628, 0.7482, 0.75, 0.7428, 0.75, 0.7446, 0.75, 0.7446, 0.75, 0.7428, 0.75, 0.7482, 0.75, 0.7482, 0.75, 0.7446, 0.75, 0.7446, 0.7479, 0.7482, 0.628, 0.7482, 0.628, 0.7446, 0.7479, 0.7446, 0.628, 0.75, 0.628, 0.75, 0.628, 0.75, 0.628, 0.75, 0.75, 0.7482, 0.7479, 0.7482, 0.7479, 0.7446, 0.75, 0.7446, 0.75, 0.7482, 0.75, 0.7482, 0.75, 0.7446, 0.75, 0.7446, 0.628, 0.7428, 0.628, 0.7446, 0.628, 0.7446, 0.628, 0.7428, 0.628, 0.7428, 0.628, 0.7428, 0.628, 0.7428, 0.628, 0.7428, 0.628, 0.7482, 0.7479, 0.7482, 0.7479, 0.7446, 0.628, 0.7446, 0.625, 0.7482, 0.628, 0.7482, 0.628, 0.7446, 0.625, 0.7446, 0.7479, 0.7482, 0.75, 0.7482, 0.75, 0.7446, 0.7479, 0.7446, 0.628, 0.7446, 0.628, 0.7482, 0.628, 0.7482, 0.628, 0.7446, 0.628, 0.7482, 0.628, 0.75, 0.7479, 0.75, 0.7479, 0.7482, 0.625, 0.7428, 0.628, 0.7428, 0.628, 0.7428, 0.625, 0.7428, 0.628, 0.7428, 0.628, 0.7446, 0.7479, 0.7446, 0.7479, 0.7428, 0.75, 0.7482, 0.75, 0.75, 0.75, 0.75, 0.75, 0.7482, 0.625, 0.7446, 0.625, 0.7428, 0.625, 0.7428, 0.625, 0.7446, 0.7479, 0.7428, 0.75, 0.7428, 0.75, 0.7428, 0.7479, 0.7428, 0.7479, 0.7428, 0.75, 0.7428, 0.75, 0.7428, 0.7479, 0.7428, 0.625, 0.75, 0.625, 0.7482, 0.625, 0.7482, 0.625, 0.75, 0.75, 0.7482, 0.75, 0.75, 0.75, 0.75, 0.75, 0.7482, 0.75, 0.75, 0.7479, 0.75, 0.7479, 0.75, 0.75, 0.75, 0.7479, 0.75, 0.628, 0.75, 0.628, 0.75, 0.7479, 0.75, 0.628, 0.7428, 0.7479, 0.7428, 0.7479, 0.7428, 0.628, 0.7428, 0.7479, 0.7428, 0.7479, 0.7446, 0.75, 0.7446, 0.75, 0.7428, 0.628, 0.7446, 0.628, 0.7482, 0.628, 0.7482, 0.628, 0.7446, 0.7479, 0.7428, 0.75, 0.7428, 0.75, 0.7446, 0.7479, 0.7446, 0.628, 0.75, 0.628, 0.75, 0.628, 0.75, 0.628, 0.75, 0.628, 0.7428, 0.7479, 0.7428, 0.7479, 0.7446, 0.628, 0.7446, 0.75, 0.75, 0.7479, 0.75, 0.7479, 0.75, 0.75, 0.75, 0.7479, 0.75, 0.628, 0.75, 0.628, 0.75, 0.7479, 0.75, 0.628, 0.7428, 0.7479, 0.7428, 0.7479, 0.7428, 0.628, 0.7428, 0.75, 0.7428, 0.75, 0.7446, 0.75, 0.7446, 0.75, 0.7428, 0.628, 0.7428, 0.628, 0.7428, 0.628, 0.7428, 0.628, 0.7428, 0.628, 0.7428, 0.628, 0.7446, 0.628, 0.7446, 0.628, 0.7428, 0.7479, 0.7482, 0.75, 0.7482, 0.75, 0.75, 0.7479, 0.75, 0.628, 0.7482, 0.7479, 0.7482, 0.7479, 0.75, 0.628, 0.75, 0.7479, 0.7482, 0.7479, 0.75, 0.75, 0.75, 0.75, 0.7482, 0.625, 0.7428, 0.625, 0.7446, 0.628, 0.7446, 0.628, 0.7428, 0.628, 0.7428, 0.628, 0.7428, 0.628, 0.7428, 0.628, 0.7428, 0.628, 0.7482, 0.628, 0.75, 0.628, 0.75, 0.628, 0.7482, 0.625, 0.7482, 0.625, 0.75, 0.628, 0.75, 0.628, 0.7482, 0.75, 0.7428, 0.75, 0.7446, 0.75, 0.7446, 0.75, 0.7428, 0.75, 0.7482, 0.75, 0.7482, 0.75, 0.7446, 0.75, 0.7446, 0.7479, 0.7482, 0.628, 0.7482, 0.628, 0.7446, 0.7479, 0.7446, 0.625, 0.75, 0.625, 0.7482, 0.625, 0.7482, 0.625, 0.75, 0.75, 0.7482, 0.7479, 0.7482, 0.7479, 0.7446, 0.75, 0.7446, 0.75, 0.7482, 0.75, 0.7482, 0.75, 0.7446, 0.75, 0.7446, 0.625, 0.7482, 0.625, 0.7446, 0.625, 0.7446, 0.625, 0.7482, 0.625, 0.7482, 0.625, 0.7446, 0.625, 0.7446, 0.625, 0.7482, 0.628, 0.7482, 0.7479, 0.7482, 0.7479, 0.7446, 0.628, 0.7446, 0.625, 0.7482, 0.628, 0.7482, 0.628, 0.7446, 0.625, 0.7446, 0.7479, 0.7482, 0.75, 0.7482, 0.75, 0.7446, 0.7479, 0.7446, 0.628, 0.75, 0.628, 0.75, 0.628, 0.75, 0.628, 0.75, 0.628, 0.7482, 0.628, 0.75, 0.7479, 0.75, 0.7479, 0.7482, 0.628, 0.7428, 0.628, 0.7428, 0.628, 0.7428, 0.628, 0.7428, 0.628, 0.7428, 0.628, 0.7446, 0.7479, 0.7446, 0.7479, 0.7428, 0.75, 0.7482, 0.75, 0.75, 0.75, 0.75, 0.75, 0.7482, 0.628, 0.75, 0.625, 0.75, 0.625, 0.75, 0.628, 0.75, 0.7479, 0.7428, 0.75, 0.7428, 0.75, 0.7428, 0.7479, 0.7428, 0.7479, 0.7428, 0.75, 0.7428, 0.75, 0.7428, 0.7479, 0.7428, 0.628, 0.75, 0.628, 0.75, 0.628, 0.75, 0.628, 0.75, 0.75, 0.7482, 0.75, 0.75, 0.75, 0.75, 0.75, 0.7482, 0.75, 0.75, 0.7479, 0.75, 0.7479, 0.75, 0.75, 0.75, 0.7479, 0.75, 0.628, 0.75, 0.628, 0.75, 0.7479, 0.75, 0.628, 0.7428, 0.7479, 0.7428, 0.7479, 0.7428, 0.628, 0.7428, 0.7479, 0.7428, 0.7479, 0.7446, 0.75, 0.7446, 0.75, 0.7428, 0.628, 0.7428, 0.628, 0.7428, 0.628, 0.7428, 0.628, 0.7428, 0.7479, 0.7428, 0.75, 0.7428, 0.75, 0.7446, 0.7479, 0.7446, 0.625, 0.7428, 0.628, 0.7428, 0.628, 0.7428, 0.625, 0.7428, 0.628, 0.7428, 0.7479, 0.7428, 0.7479, 0.7446, 0.628, 0.7446, 0.75, 0.75, 0.7479, 0.75, 0.7479, 0.75, 0.75, 0.75, 0.7479, 0.75, 0.628, 0.75, 0.628, 0.75, 0.7479, 0.75, 0.628, 0.7428, 0.7479, 0.7428, 0.7479, 0.7428, 0.628, 0.7428, 0.75, 0.7428, 0.75, 0.7446, 0.75, 0.7446, 0.75, 0.7428, 0.625, 0.7446, 0.625, 0.7428, 0.625, 0.7428, 0.625, 0.7446, 0.628, 0.7428, 0.628, 0.7428, 0.628, 0.7428, 0.628, 0.7428, 0.7479, 0.7482, 0.75, 0.7482, 0.75, 0.75, 0.7479, 0.75, 0.628, 0.7482, 0.7479, 0.7482, 0.7479, 0.75, 0.628, 0.75, 0.7479, 0.7482, 0.7479, 0.75, 0.75, 0.75, 0.75, 0.7482, 0.625, 0.7428, 0.625, 0.7446, 0.628, 0.7446, 0.628, 0.7428, 0.628, 0.7446, 0.628, 0.7482, 0.628, 0.7482, 0.628, 0.7446, 0.628, 0.7428, 0.628, 0.7428, 0.628, 0.7428, 0.628, 0.7428, 0.625, 0.7482, 0.625, 0.75, 0.628, 0.75, 0.628, 0.7482, 0.75, 0.7428, 0.75, 0.7446, 0.75, 0.7446, 0.75, 0.7428, 0.75, 0.7482, 0.75, 0.7482, 0.75, 0.7446, 0.75, 0.7446, 0.7479, 0.7482, 0.628, 0.7482, 0.628, 0.7446, 0.7479, 0.7446, 0.628, 0.7428, 0.628, 0.7428, 0.628, 0.7428, 0.628, 0.7428, 0.75, 0.7482, 0.7479, 0.7482, 0.7479, 0.7446, 0.75, 0.7446, 0.75, 0.7482, 0.75, 0.7482, 0.75, 0.7446, 0.75, 0.7446, 0.625, 0.75, 0.625, 0.7482, 0.625, 0.7482, 0.625, 0.75, 0.628, 0.7446, 0.628, 0.7482, 0.628, 0.7482, 0.628, 0.7446, 0.628, 0.7482, 0.7479, 0.7482, 0.7479, 0.7446, 0.628, 0.7446, 0.625, 0.7482, 0.628, 0.7482, 0.628, 0.7446, 0.625, 0.7446, 0.7479, 0.7482, 0.75, 0.7482, 0.75, 0.7446, 0.7479, 0.7446, 0.625, 0.7482, 0.625, 0.7446, 0.625, 0.7446, 0.625, 0.7482, 0.628, 0.7482, 0.628, 0.75, 0.7479, 0.75, 0.7479, 0.7482, 0.625, 0.75, 0.625, 0.7482, 0.625, 0.7482, 0.625, 0.75, 0.628, 0.7428, 0.628, 0.7446, 0.7479, 0.7446, 0.7479, 0.7428, 0.75, 0.7482, 0.75, 0.75, 0.75, 0.75, 0.75, 0.7482, 0.628, 0.7482, 0.628, 0.75, 0.628, 0.75, 0.628, 0.7482, 0.7479, 0.7428, 0.75, 0.7428, 0.75, 0.7428, 0.7479, 0.7428, 0.7479, 0.7428, 0.75, 0.7428, 0.75, 0.7428, 0.7479, 0.7428, 0.628, 0.75, 0.628, 0.75, 0.628, 0.75, 0.628, 0.75, 0.75, 0.7482, 0.75, 0.75, 0.75, 0.75, 0.75, 0.7482, 0.75, 0.75, 0.7479, 0.75, 0.7479, 0.75, 0.75, 0.75, 0.7479, 0.75, 0.628, 0.75, 0.628, 0.75, 0.7479, 0.75, 0.628, 0.7428, 0.7479, 0.7428, 0.7479, 0.7428, 0.628, 0.7428, 0.7479, 0.7428, 0.7479, 0.7446, 0.75, 0.7446, 0.75, 0.7428, 0.628, 0.75, 0.625, 0.75, 0.625, 0.75, 0.628, 0.75, 0.7479, 0.7428, 0.75, 0.7428, 0.75, 0.7446, 0.7479, 0.7446, 0.628, 0.7428, 0.628, 0.7428, 0.628, 0.7428, 0.628, 0.7428, 0.628, 0.7428, 0.7479, 0.7428, 0.7479, 0.7446, 0.628, 0.7446, 0.75, 0.75, 0.7479, 0.75, 0.7479, 0.75, 0.75, 0.75, 0.7479, 0.75, 0.628, 0.75, 0.628, 0.75, 0.7479, 0.75, 0.628, 0.7428, 0.7479, 0.7428, 0.7479, 0.7428, 0.628, 0.7428, 0.75, 0.7428, 0.75, 0.7446, 0.75, 0.7446, 0.75, 0.7428, 0.625, 0.7482, 0.625, 0.7446, 0.625, 0.7446, 0.625, 0.7482, 0.625, 0.7446, 0.625, 0.7428, 0.625, 0.7428, 0.625, 0.7446, 0.7479, 0.7482, 0.75, 0.7482, 0.75, 0.75, 0.7479, 0.75, 0.628, 0.7482, 0.7479, 0.7482, 0.7479, 0.75, 0.628, 0.75, 0.7479, 0.7482, 0.7479, 0.75, 0.75, 0.75, 0.75, 0.7482, 0.625, 0.7428, 0.625, 0.7446, 0.628, 0.7446, 0.628, 0.7428, 0.625, 0.7428, 0.628, 0.7428, 0.628, 0.7428, 0.625, 0.7428, 0.628, 0.7428, 0.628, 0.7446, 0.628, 0.7446, 0.628, 0.7428, 0.625, 0.7482, 0.625, 0.75, 0.628, 0.75, 0.628, 0.7482, 0.75, 0.7428, 0.75, 0.7446, 0.75, 0.7446, 0.75, 0.7428, 0.75, 0.7482, 0.75, 0.7482, 0.75, 0.7446, 0.75, 0.7446, 0.7479, 0.7482, 0.628, 0.7482, 0.628, 0.7446, 0.7479, 0.7446, 0.628, 0.7446, 0.628, 0.7482, 0.628, 0.7482, 0.628, 0.7446, 0.75, 0.7482, 0.7479, 0.7482, 0.7479, 0.7446, 0.75, 0.7446, 0.75, 0.7482, 0.75, 0.7482, 0.75, 0.7446, 0.75, 0.7446, 0.625, 0.75, 0.625, 0.7482, 0.625, 0.7482, 0.625, 0.75, 0.628, 0.7482, 0.628, 0.75, 0.628, 0.75, 0.628, 0.7482, 0.628, 0.7482, 0.7479, 0.7482, 0.7479, 0.7446, 0.628, 0.7446, 0.625, 0.7482, 0.628, 0.7482, 0.628, 0.7446, 0.625, 0.7446, 0.7479, 0.7482, 0.75, 0.7482, 0.75, 0.7446, 0.7479, 0.7446, 0.628, 0.7428, 0.628, 0.7428, 0.628, 0.7428, 0.628, 0.7428, 0.628, 0.7482, 0.628, 0.75, 0.7479, 0.75, 0.7479, 0.7482, 0.628, 0.75, 0.628, 0.75, 0.628, 0.75, 0.628, 0.75, 0.628, 0.7428, 0.628, 0.7446, 0.7479, 0.7446, 0.7479, 0.7428, 0.75, 0.7482, 0.75, 0.75, 0.75, 0.75, 0.75, 0.7482, 0.625, 0.7446, 0.625, 0.7428, 0.625, 0.7428, 0.625, 0.7446, 0.7479, 0.7428, 0.75, 0.7428, 0.75, 0.7428, 0.7479, 0.7428, 0.7479, 0.7428, 0.75, 0.7428, 0.75, 0.7428, 0.7479, 0.7428, 0.628, 0.7428, 0.628, 0.7446, 0.628, 0.7446, 0.628, 0.7428, 0.75, 0.7482, 0.75, 0.75, 0.75, 0.75, 0.75, 0.7482, 0.75, 0.75, 0.7479, 0.75, 0.7479, 0.75, 0.75, 0.75, 0.7479, 0.75, 0.628, 0.75, 0.628, 0.75, 0.7479, 0.75, 0.628, 0.7428, 0.7479, 0.7428, 0.7479, 0.7428, 0.628, 0.7428, 0.7479, 0.7428, 0.7479, 0.7446, 0.75, 0.7446, 0.75, 0.7428, 0.628, 0.75, 0.628, 0.75, 0.628, 0.75, 0.628, 0.75, 0.7479, 0.7428, 0.75, 0.7428, 0.75, 0.7446, 0.7479, 0.7446, 0.628, 0.75, 0.625, 0.75, 0.625, 0.75, 0.628, 0.75, 0.628, 0.7428, 0.7479, 0.7428, 0.7479, 0.7446, 0.628, 0.7446, 0.75, 0.75, 0.7479, 0.75, 0.7479, 0.75, 0.75, 0.75, 0.7479, 0.75, 0.628, 0.75, 0.628, 0.75, 0.7479, 0.75, 0.628, 0.7428, 0.7479, 0.7428, 0.7479, 0.7428, 0.628, 0.7428, 0.75, 0.7428, 0.75, 0.7446, 0.75, 0.7446, 0.75, 0.7428, 0.628, 0.75, 0.628, 0.75, 0.628, 0.75, 0.628, 0.75, 0.628, 0.7428, 0.628, 0.7446, 0.628, 0.7446, 0.628, 0.7428, 0.7479, 0.7482, 0.75, 0.7482, 0.75, 0.75, 0.7479, 0.75, 0.628, 0.7482, 0.7479, 0.7482, 0.7479, 0.75, 0.628, 0.75, 0.7479, 0.7482, 0.7479, 0.75, 0.75, 0.75, 0.75, 0.7482, 0.625, 0.7428, 0.625, 0.7446, 0.628, 0.7446, 0.628, 0.7428, 0.628, 0.75, 0.628, 0.75, 0.628, 0.75, 0.628, 0.75, 0.628, 0.7482, 0.628, 0.75, 0.628, 0.75, 0.628, 0.7482, 0.625, 0.7482, 0.625, 0.75, 0.628, 0.75, 0.628, 0.7482, 0.75, 0.7428, 0.75, 0.7446, 0.75, 0.7446, 0.75, 0.7428, 0.75, 0.7482, 0.75, 0.7482, 0.75, 0.7446, 0.75, 0.7446, 0.7479, 0.7482, 0.628, 0.7482, 0.628, 0.7446, 0.7479, 0.7446, 0.628, 0.7428, 0.628, 0.7446, 0.628, 0.7446, 0.628, 0.7428, 0.75, 0.7482, 0.7479, 0.7482, 0.7479, 0.7446, 0.75, 0.7446, 0.75, 0.7482, 0.75, 0.7482, 0.75, 0.7446, 0.75, 0.7446, 0.628, 0.75, 0.625, 0.75, 0.625, 0.75, 0.628, 0.75, 0.625, 0.7428, 0.628, 0.7428, 0.628, 0.7428, 0.625, 0.7428, 0.628, 0.7482, 0.7479, 0.7482, 0.7479, 0.7446, 0.628, 0.7446, 0.625, 0.7482, 0.628, 0.7482, 0.628, 0.7446, 0.625, 0.7446, 0.7479, 0.7482, 0.75, 0.7482, 0.75, 0.7446, 0.7479, 0.7446, 0.625, 0.75, 0.625, 0.7482, 0.625, 0.7482, 0.625, 0.75, 0.628, 0.75, 0.628, 0.75, 0.628, 0.75, 0.628, 0.75, 0.628, 0.7482, 0.628, 0.75, 0.628, 0.75, 0.628, 0.7482, 0.628, 0.7482, 0.628, 0.75, 0.628, 0.75, 0.628, 0.7482, 0.625, 0.7428, 0.628, 0.7428, 0.628, 0.7428, 0.625, 0.7428, 0.628, 0.7446, 0.628, 0.7482, 0.628, 0.7482, 0.628, 0.7446, 0.628, 0.7428, 0.628, 0.7428, 0.628, 0.7428, 0.628, 0.7428, 0.628, 0.7428, 0.628, 0.7428, 0.628, 0.7428, 0.628, 0.7428, 0.625, 0.7482, 0.625, 0.7446, 0.625, 0.7446, 0.625, 0.7482, 0.628, 0.7446, 0.628, 0.7482, 0.628, 0.7482, 0.628, 0.7446, 0.628, 0.75, 0.625, 0.75, 0.625, 0.75, 0.628, 0.75, 0.625, 0.7446, 0.625, 0.7428, 0.625, 0.7428, 0.625, 0.7446, 0.625, 0.7482, 0.625, 0.7446, 0.625, 0.7446, 0.625, 0.7482, 0.625, 0.7482, 0.625, 0.7446, 0.625, 0.7446, 0.625, 0.7482, 0.625, 0.7428, 0.628, 0.7428, 0.628, 0.7428, 0.625, 0.7428, 0.625, 0.7446, 0.625, 0.7428, 0.625, 0.7428, 0.625, 0.7446, 0.628, 0.7428, 0.628, 0.7428, 0.628, 0.7428, 0.628, 0.7428, 0.628, 0.75, 0.628, 0.75, 0.628, 0.75, 0.628, 0.75, 0.628, 0.75, 0.628, 0.75, 0.628, 0.75, 0.628, 0.75, 0.628, 0.7428, 0.628, 0.7446, 0.628, 0.7446, 0.628, 0.7428, 0.625, 0.75, 0.625, 0.7482, 0.625, 0.7482, 0.625, 0.75, 0.628, 0.7428, 0.628, 0.7428, 0.628, 0.7428, 0.628, 0.7428, 0.628, 0.7482, 0.628, 0.75, 0.628, 0.75, 0.628, 0.7482, 0.625, 0.75, 0.625, 0.7482, 0.625, 0.7482, 0.625, 0.75, 0.628, 0.7428, 0.628, 0.7428, 0.628, 0.7428, 0.628, 0.7428, 0.628, 0.7446, 0.628, 0.7482, 0.628, 0.7482, 0.628, 0.7446, 0.628, 0.7428, 0.628, 0.7428, 0.628, 0.7428, 0.628, 0.7428, 0.628, 0.75, 0.628, 0.75, 0.628, 0.75, 0.628, 0.75, 0.628, 0.7428, 0.628, 0.7428, 0.628, 0.7428, 0.628, 0.7428, 0.628, 0.75, 0.625, 0.75, 0.625, 0.75, 0.628, 0.75, 0.628, 0.7428, 0.628, 0.7446, 0.628, 0.7446, 0.628, 0.7428, 0.628, 0.75, 0.625, 0.75, 0.625, 0.75, 0.628, 0.75, 0.628, 0.75, 0.628, 0.75, 0.628, 0.75, 0.628, 0.75, 0.625, 0.7428, 0.628, 0.7428, 0.628, 0.7428, 0.625, 0.7428, 0.628, 0.7482, 0.628, 0.75, 0.628, 0.75, 0.628, 0.7482, 0.628, 0.7428, 0.628, 0.7428, 0.628, 0.7428, 0.628, 0.7428, 0.625, 0.7446, 0.625, 0.7428, 0.625, 0.7428, 0.625, 0.7446, 0.625, 0.7428, 0.628, 0.7428, 0.628, 0.7428, 0.625, 0.7428, 0.628, 0.75, 0.628, 0.75, 0.628, 0.75, 0.628, 0.75, 0.628, 0.75, 0.628, 0.75, 0.628, 0.75, 0.628, 0.75, 0.628, 0.75, 0.628, 0.75, 0.628, 0.75, 0.628, 0.75, 0.628, 0.7428, 0.628, 0.7446, 0.628, 0.7446, 0.628, 0.7428, 0.628, 0.7482, 0.628, 0.75, 0.628, 0.75, 0.628, 0.7482, 0.625, 0.75, 0.625, 0.7482, 0.625, 0.7482, 0.625, 0.75, 0.625, 0.7482, 0.625, 0.7446, 0.625, 0.7446, 0.625, 0.7482, 0.628, 0.7446, 0.628, 0.7482, 0.628, 0.7482, 0.628, 0.7446, 0.625, 0.7446, 0.625, 0.7428, 0.625, 0.7428, 0.625, 0.7446, 0.625, 0.7482, 0.625, 0.7446, 0.625, 0.7446, 0.625, 0.7482, 0.628, 0.7446, 0.628, 0.7482, 0.628, 0.7482, 0.628, 0.7446, 0.628, 0.75, 0.628, 0.75, 0.628, 0.75, 0.628, 0.75, 0.625, 0.7446, 0.625, 0.7428, 0.625, 0.7428, 0.625, 0.7446, 0.628, 0.7428, 0.628, 0.7446, 0.628, 0.7446, 0.628, 0.7428, 0.628, 0.7428, 0.628, 0.7428, 0.628, 0.7428, 0.628, 0.7428, 0.625, 0.7428, 0.628, 0.7428, 0.628, 0.7446, 0.625, 0.7446, 0.625, 0.7428, 0.628, 0.7428, 0.628, 0.7428, 0.625, 0.7428, 0.625, 0.7482, 0.628, 0.7482, 0.628, 0.75, 0.625, 0.75, 0.625, 0.7446, 0.625, 0.7428, 0.625, 0.7428, 0.625, 0.7446, 0.625, 0.75, 0.625, 0.7482, 0.625, 0.7482, 0.625, 0.75, 0.628, 0.7482, 0.625, 0.7482, 0.625, 0.7446, 0.628, 0.7446, 0.625, 0.7446, 0.625, 0.7446, 0.625, 0.7482, 0.625, 0.7482, 0.625, 0.7446, 0.625, 0.7446, 0.625, 0.7482, 0.625, 0.7482, 0.625, 0.75, 0.625, 0.7482, 0.625, 0.7482, 0.625, 0.75, 0.625, 0.7446, 0.625, 0.7428, 0.625, 0.7428, 0.625, 0.7446, 0.628, 0.75, 0.625, 0.75, 0.625, 0.75, 0.628, 0.75, 0.628, 0.75, 0.625, 0.75, 0.625, 0.75, 0.628, 0.75, 0.625, 0.7428, 0.628, 0.7428, 0.628, 0.7428, 0.625, 0.7428, 0.625, 0.7428, 0.628, 0.7428, 0.628, 0.7446, 0.625, 0.7446, 0.625, 0.7428, 0.628, 0.7428, 0.628, 0.7428, 0.625, 0.7428, 0.625, 0.7482, 0.628, 0.7482, 0.628, 0.75, 0.625, 0.75, 0.625, 0.7446, 0.625, 0.7428, 0.625, 0.7428, 0.625, 0.7446, 0.625, 0.75, 0.625, 0.7482, 0.625, 0.7482, 0.625, 0.75, 0.628, 0.7482, 0.625, 0.7482, 0.625, 0.7446, 0.628, 0.7446, 0.625, 0.7446, 0.625, 0.7446, 0.625, 0.7482, 0.625, 0.7482, 0.625, 0.7446, 0.625, 0.7446, 0.625, 0.7482, 0.625, 0.7482, 0.625, 0.75, 0.625, 0.7482, 0.625, 0.7482, 0.625, 0.75, 0.625, 0.7446, 0.625, 0.7428, 0.625, 0.7428, 0.625, 0.7446, 0.628, 0.75, 0.625, 0.75, 0.625, 0.75, 0.628, 0.75, 0.628, 0.75, 0.625, 0.75, 0.625, 0.75, 0.628, 0.75, 0.625, 0.7428, 0.628, 0.7428, 0.628, 0.7428, 0.625, 0.7428, 0.625, 0.7428, 0.628, 0.7428, 0.628, 0.7446, 0.625, 0.7446, 0.625, 0.7428, 0.628, 0.7428, 0.628, 0.7428, 0.625, 0.7428, 0.625, 0.7482, 0.628, 0.7482, 0.628, 0.75, 0.625, 0.75, 0.625, 0.7446, 0.625, 0.7428, 0.625, 0.7428, 0.625, 0.7446, 0.625, 0.75, 0.625, 0.7482, 0.625, 0.7482, 0.625, 0.75, 0.628, 0.7482, 0.625, 0.7482, 0.625, 0.7446, 0.628, 0.7446, 0.625, 0.7446, 0.625, 0.7446, 0.625, 0.7482, 0.625, 0.7482, 0.625, 0.7446, 0.625, 0.7446, 0.625, 0.7482, 0.625, 0.7482, 0.625, 0.75, 0.625, 0.7482, 0.625, 0.7482, 0.625, 0.75, 0.625, 0.7446, 0.625, 0.7428, 0.625, 0.7428, 0.625, 0.7446, 0.628, 0.75, 0.625, 0.75, 0.625, 0.75, 0.628, 0.75, 0.628, 0.75, 0.625, 0.75, 0.625, 0.75, 0.628, 0.75, 0.625, 0.7428, 0.628, 0.7428, 0.628, 0.7428, 0.625, 0.7428, 0.625, 0.7428, 0.628, 0.7428, 0.628, 0.7446, 0.625, 0.7446, 0.625, 0.7428, 0.628, 0.7428, 0.628, 0.7428, 0.625, 0.7428, 0.625, 0.7482, 0.628, 0.7482, 0.628, 0.75, 0.625, 0.75, 0.625, 0.7446, 0.625, 0.7428, 0.625, 0.7428, 0.625, 0.7446, 0.625, 0.75, 0.625, 0.7482, 0.625, 0.7482, 0.625, 0.75, 0.628, 0.7482, 0.625, 0.7482, 0.625, 0.7446, 0.628, 0.7446, 0.625, 0.7446, 0.625, 0.7446, 0.625, 0.7482, 0.625, 0.7482, 0.625, 0.7446, 0.625, 0.7446, 0.625, 0.7482, 0.625, 0.7482, 0.625, 0.75, 0.625, 0.7482, 0.625, 0.7482, 0.625, 0.75, 0.625, 0.7446, 0.625, 0.7428, 0.625, 0.7428, 0.625, 0.7446, 0.628, 0.75, 0.625, 0.75, 0.625, 0.75, 0.628, 0.75, 0.628, 0.75, 0.625, 0.75, 0.625, 0.75, 0.628, 0.75, 0.625, 0.7428, 0.628, 0.7428, 0.628, 0.7428, 0.625, 0.7428, 0.625, 0.7428, 0.628, 0.7428, 0.628, 0.7446, 0.625, 0.7446, 0.625, 0.7428, 0.628, 0.7428, 0.628, 0.7428, 0.625, 0.7428, 0.625, 0.7482, 0.628, 0.7482, 0.628, 0.75, 0.625, 0.75, 0.625, 0.7446, 0.625, 0.7428, 0.625, 0.7428, 0.625, 0.7446, 0.625, 0.75, 0.625, 0.7482, 0.625, 0.7482, 0.625, 0.75, 0.628, 0.7482, 0.625, 0.7482, 0.625, 0.7446, 0.628, 0.7446, 0.625, 0.7446, 0.625, 0.7446, 0.625, 0.7482, 0.625, 0.7482, 0.625, 0.7446, 0.625, 0.7446, 0.625, 0.7482, 0.625, 0.7482, 0.625, 0.75, 0.625, 0.7482, 0.625, 0.7482, 0.625, 0.75, 0.625, 0.7446, 0.625, 0.7428, 0.625, 0.7428, 0.625, 0.7446, 0.628, 0.75, 0.625, 0.75, 0.625, 0.75, 0.628, 0.75, 0.628, 0.75, 0.625, 0.75, 0.625, 0.75, 0.628, 0.75, 0.625, 0.7428, 0.628, 0.7428, 0.628, 0.7428, 0.625, 0.7428, 0.625, 0.7428, 0.628, 0.7428, 0.628, 0.7446, 0.625, 0.7446, 0.625, 0.7428, 0.628, 0.7428, 0.628, 0.7428, 0.625, 0.7428, 0.625, 0.7482, 0.628, 0.7482, 0.628, 0.75, 0.625, 0.75, 0.625, 0.7446, 0.625, 0.7428, 0.625, 0.7428, 0.625, 0.7446, 0.625, 0.75, 0.625, 0.7482, 0.625, 0.7482, 0.625, 0.75, 0.628, 0.7482, 0.625, 0.7482, 0.625, 0.7446, 0.628, 0.7446, 0.625, 0.7446, 0.625, 0.7446, 0.625, 0.7482, 0.625, 0.7482, 0.625, 0.7446, 0.625, 0.7446, 0.625, 0.7482, 0.625, 0.7482, 0.625, 0.75, 0.625, 0.7482, 0.625, 0.7482, 0.625, 0.75, 0.625, 0.7446, 0.625, 0.7428, 0.625, 0.7428, 0.625, 0.7446, 0.628, 0.75, 0.625, 0.75, 0.625, 0.75, 0.628, 0.75, 0.628, 0.75, 0.625, 0.75, 0.625, 0.75, 0.628, 0.75, 0.625, 0.7428, 0.628, 0.7428, 0.628, 0.7428, 0.625, 0.7428, 0.625, 0.7428, 0.628, 0.7428, 0.628, 0.7446, 0.625, 0.7446, 0.625, 0.7428, 0.628, 0.7428, 0.628, 0.7428, 0.625, 0.7428, 0.625, 0.7482, 0.628, 0.7482, 0.628, 0.75, 0.625, 0.75, 0.625, 0.7446, 0.625, 0.7428, 0.625, 0.7428, 0.625, 0.7446, 0.625, 0.75, 0.625, 0.7482, 0.625, 0.7482, 0.625, 0.75, 0.628, 0.7482, 0.625, 0.7482, 0.625, 0.7446, 0.628, 0.7446, 0.625, 0.7446, 0.625, 0.7446, 0.625, 0.7482, 0.625, 0.7482, 0.625, 0.7446, 0.625, 0.7446, 0.625, 0.7482, 0.625, 0.7482, 0.625, 0.75, 0.625, 0.7482, 0.625, 0.7482, 0.625, 0.75, 0.625, 0.7446, 0.625, 0.7428, 0.625, 0.7428, 0.625, 0.7446, 0.628, 0.75, 0.625, 0.75, 0.625, 0.75, 0.628, 0.75, 0.628, 0.75, 0.625, 0.75, 0.625, 0.75, 0.628, 0.75, 0.625, 0.7428, 0.628, 0.7428, 0.628, 0.7428, 0.625, 0.7428, 0.625, 0.7428, 0.628, 0.7428, 0.628, 0.7446, 0.625, 0.7446, 0.625, 0.7428, 0.628, 0.7428, 0.628, 0.7428, 0.625, 0.7428, 0.625, 0.7482, 0.628, 0.7482, 0.628, 0.75, 0.625, 0.75, 0.625, 0.7446, 0.625, 0.7428, 0.625, 0.7428, 0.625, 0.7446, 0.625, 0.75, 0.625, 0.7482, 0.625, 0.7482, 0.625, 0.75, 0.628, 0.7482, 0.625, 0.7482, 0.625, 0.7446, 0.628, 0.7446, 0.625, 0.7446, 0.625, 0.7446, 0.625, 0.7482, 0.625, 0.7482, 0.625, 0.7446, 0.625, 0.7446, 0.625, 0.7482, 0.625, 0.7482, 0.625, 0.75, 0.625, 0.7482, 0.625, 0.7482, 0.625, 0.75])
me_cube_003.materials.append(mat_material)
me_cube_003.use_mirror_vertex_groups = False
me_cube_003.update()

# ---- objects
ob_light = bpy.data.objects.new('Light', light_light)
ob_camera = bpy.data.objects.new('Camera', cam_camera)
ob_x = bpy.data.objects.new('коробка', me_cube)
ob_x_1 = bpy.data.objects.new('дах', me_cube_002)
ob_x_2 = bpy.data.objects.new('колони', me_plane)
ob_001 = bpy.data.objects.new('дах.001', me_cube_003)

# ---- transforms, parenting, visibility, modifiers, constraints
ob_light.location = (4.076, 1.005, 5.904)
ob_light.rotation_euler = (0.6503, 0.05522, 1.866)
ob_light.lock_rotations_4d = False
ob_light.empty_display_type = 'ARROWS'
ob_light.color = (0.0, 0.0, 0.0, 0.0)
ob_light.lineart.crease_threshold = 0.0
ob_camera.location = (7.359, -6.926, 4.958)
ob_camera.rotation_euler = (1.109, 0.0, 0.8149)
ob_camera.lock_rotations_4d = False
ob_camera.empty_display_type = 'ARROWS'
ob_camera.color = (0.0, 0.0, 0.0, 0.0)
ob_camera.display_type = 'WIRE'
ob_camera.lineart.crease_threshold = 0.0
ob_x.location = (0.0, 0.0, 1.007)
ob_x.lock_rotations_4d = False
ob_x.empty_display_type = 'ARROWS'
ob_x.lineart.crease_threshold = 0.0
ob_x_1.location = (0.0, 0.0, 0.8175)
ob_x_1.lock_rotations_4d = False
ob_x_1.empty_display_type = 'ARROWS'
ob_x_1.lineart.crease_threshold = 0.0
_m = ob_x_1.modifiers.new('Subdivision', 'SUBSURF')
_m.levels = 2
ob_x_2.location = (0.5776, -1.0, 0.006831)
_m = ob_x_2.modifiers.new('Subdivision', 'SUBSURF')
_m.levels = 2
_m = ob_x_2.modifiers.new('Mirror', 'MIRROR')
_m.use_axis = (True, True, False)
_m.mirror_object = ob_x
ob_001.location = (0.7626, -1.172, 2.609)
ob_001.scale = (1.0, 4.34, 1.0)
ob_001.lock_rotations_4d = False
ob_001.empty_display_type = 'ARROWS'
ob_001.lineart.crease_threshold = 0.0
_m = ob_001.modifiers.new('Subdivision', 'SUBSURF')
_m.levels = 2

# ---- collection membership
col_collection.objects.link(ob_light)
col_collection.objects.link(ob_camera)
col_x.objects.link(ob_x)
col_x.objects.link(ob_x_1)
col_x.objects.link(ob_x_2)
col_x.objects.link(ob_001)

# ---- scene / render settings (as saved in the file)
scene.camera = ob_camera
scene.frame_start = 1; scene.frame_end = 250; scene.frame_set(1)
scene.render.engine = 'BLENDER_EEVEE_NEXT'
scene.cycles.sampling_pattern = 'TABULATED_SOBOL'
bpy.context.view_layer.update()
